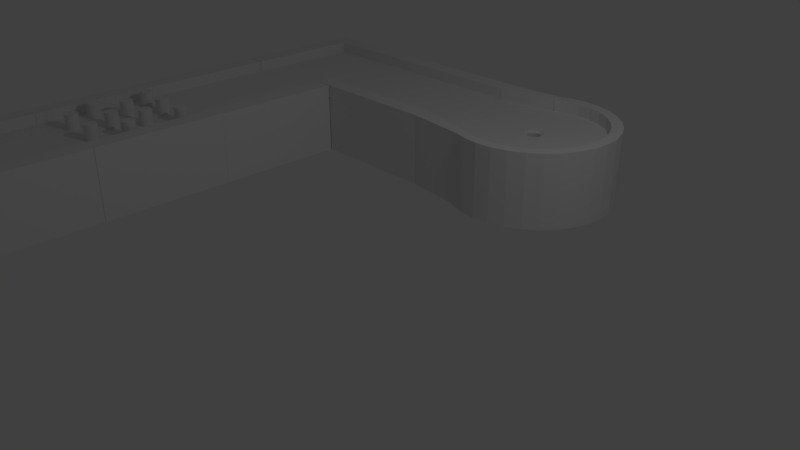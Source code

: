 # Source: hole3.blend  (saved by Blender 2.78.0; exported with 4.5.12 LTS)
import bpy
from mathutils import Matrix  # noqa: F401  (used for matrix-valued properties, if any)

bpy.ops.wm.read_factory_settings(use_empty=True)
scene = bpy.context.scene
scene.name = 'Scene'

# ---- collections
col_collection_1 = bpy.data.collections.new('Collection 1'); scene.collection.children.link(col_collection_1)

# ---- world
world_world = bpy.data.worlds.new('World'); scene.world = world_world
world_world.color = (0.05088, 0.05088, 0.05088)
world_world.use_sun_shadow = False
world_world.sun_shadow_jitter_overblur = 0.0
world_world.cycles.sampling_method = 'MANUAL'

# ---- cameras
cam_camera = bpy.data.cameras.new('Camera')
cam_camera.clip_end = 100.0
cam_camera.lens = 35.0
cam_camera.sensor_width = 32.0
cam_camera.sensor_height = 18.0
cam_camera.ortho_scale = 7.314
cam_camera.dof.focus_distance = 0.0
cam_camera.dof.aperture_fstop = 128.0

# ---- lights
light_lamp = bpy.data.lights.new('Lamp', 'POINT')
light_lamp.transmission_factor = 0.0
light_lamp.cutoff_distance = 30.0
light_lamp.energy = 100.0
light_lamp.shadow_buffer_clip_start = 1.001
light_lamp.shadow_soft_size = 0.1
light_lamp.shadow_maximum_resolution = 0.006
light_lamp.use_absolute_resolution = True

# ---- meshes
me_cube_003 = bpy.data.meshes.new('Cube.003')
me_cube_003.from_pydata([(-0.7293, -3.282, -1.007), (-0.7293, -3.282, 0.08751), (-2.869, -3.282, -1.007), (-2.869, -3.282, 0.08751), (-0.7293, -3.006, -1.007), (-0.7293, -3.006, 0.08751), (-2.869, -3.006, -1.007), (-2.869, -3.006, 0.08751), (-1.002, -2.994, -1.0), (-1.002, -2.994, 0.09467), (-1.002, -0.9944, -1.0), (-1.002, -0.9944, 0.09467), (-0.7266, -2.994, -1.0), (-0.7266, -2.994, 0.09467), (-0.7266, -0.9944, -1.0), (-0.7266, -0.9944, 0.09467), (-2.878, -2.994, -1.0), (-2.878, -2.994, 0.09467), (-2.878, -0.9944, -1.0), (-2.878, -0.9944, 0.09467), (-2.602, -2.994, -1.0), (-2.602, -2.994, 0.09467), (-2.602, -0.9944, -1.0), (-2.602, -0.9944, 0.09467), (-2.633, -2.996, -0.07878), (-0.9625, -2.996, -0.07878), (-2.633, -0.9957, -0.07878), (-0.9625, -0.9957, -0.07878), (-1.0, -1.0, -1.0), (-1.0, -1.0, 0.09467), (-1.0, 1.0, -1.0), (-1.0, 1.0, 0.09467), (-0.7242, -1.0, -1.0), (-0.7242, -1.0, 0.09467), (-0.7242, 1.0, -1.0), (-0.7242, 1.0, 0.09467), (-2.876, -1.0, -1.0), (-2.876, -1.0, 0.09467), (-2.876, 1.0, -1.0), (-2.876, 1.0, 0.09467), (-2.6, -1.0, -1.0), (-2.6, -1.0, 0.09467), (-2.6, 1.0, -1.0), (-2.6, 1.0, 0.09467), (-2.63, -1.001, -0.07878), (-0.9602, -1.001, -0.07878), (-2.63, 0.9987, -0.07878), (-0.9602, 0.9987, -0.07878), (-1.466, 1.414, -0.2397), (-1.466, 1.414, 0.1603), (-1.447, 1.412, -0.2397), (-1.447, 1.412, 0.1603), (-1.428, 1.406, -0.2397), (-1.428, 1.406, 0.1603), (-1.411, 1.397, -0.2397), (-1.411, 1.397, 0.1603), (-1.396, 1.384, -0.2397), (-1.396, 1.384, 0.1603), (-1.383, 1.369, -0.2397), (-1.383, 1.369, 0.1603), (-1.374, 1.352, -0.2397), (-1.374, 1.352, 0.1603), (-1.368, 1.333, -0.2397), (-1.368, 1.333, 0.1603), (-1.366, 1.314, -0.2397), (-1.366, 1.314, 0.1603), (-1.368, 1.294, -0.2397), (-1.368, 1.294, 0.1603), (-1.374, 1.275, -0.2397), (-1.374, 1.275, 0.1603), (-1.383, 1.258, -0.2397), (-1.383, 1.258, 0.1603), (-1.396, 1.243, -0.2397), (-1.396, 1.243, 0.1603), (-1.411, 1.23, -0.2397), (-1.411, 1.23, 0.1603), (-1.428, 1.221, -0.2397), (-1.428, 1.221, 0.1603), (-1.447, 1.215, -0.2397), (-1.447, 1.215, 0.1603), (-1.466, 1.214, -0.2397), (-1.466, 1.214, 0.1603), (-1.486, 1.215, -0.2397), (-1.486, 1.215, 0.1603), (-1.504, 1.221, -0.2397), (-1.504, 1.221, 0.1603), (-1.522, 1.23, -0.2397), (-1.522, 1.23, 0.1603), (-1.537, 1.243, -0.2397), (-1.537, 1.243, 0.1603), (-1.549, 1.258, -0.2397), (-1.549, 1.258, 0.1603), (-1.559, 1.275, -0.2397), (-1.559, 1.275, 0.1603), (-1.564, 1.294, -0.2397), (-1.564, 1.294, 0.1603), (-1.566, 1.314, -0.2397), (-1.566, 1.314, 0.1603), (-1.564, 1.333, -0.2397), (-1.564, 1.333, 0.1603), (-1.559, 1.352, -0.2397), (-1.559, 1.352, 0.1603), (-1.549, 1.369, -0.2397), (-1.549, 1.369, 0.1603), (-1.537, 1.384, -0.2397), (-1.537, 1.384, 0.1603), (-1.522, 1.397, -0.2397), (-1.522, 1.397, 0.1603), (-1.504, 1.406, -0.2397), (-1.504, 1.406, 0.1603), (-1.486, 1.412, -0.2397), (-1.486, 1.412, 0.1603), (-2.066, 1.413, -0.2397), (-2.066, 1.413, 0.1603), (-2.046, 1.411, -0.2397), (-2.046, 1.411, 0.1603), (-2.028, 1.405, -0.2397), (-2.028, 1.405, 0.1603), (-2.01, 1.396, -0.2397), (-2.01, 1.396, 0.1603), (-1.995, 1.383, -0.2397), (-1.995, 1.383, 0.1603), (-1.983, 1.368, -0.2397), (-1.983, 1.368, 0.1603), (-1.974, 1.351, -0.2397), (-1.974, 1.351, 0.1603), (-1.968, 1.332, -0.2397), (-1.968, 1.332, 0.1603), (-1.966, 1.313, -0.2397), (-1.966, 1.313, 0.1603), (-1.968, 1.293, -0.2397), (-1.968, 1.293, 0.1603), (-1.974, 1.274, -0.2397), (-1.974, 1.274, 0.1603), (-1.983, 1.257, -0.2397), (-1.983, 1.257, 0.1603), (-1.995, 1.242, -0.2397), (-1.995, 1.242, 0.1603), (-2.01, 1.229, -0.2397), (-2.01, 1.229, 0.1603), (-2.028, 1.22, -0.2397), (-2.028, 1.22, 0.1603), (-2.046, 1.214, -0.2397), (-2.046, 1.214, 0.1603), (-2.066, 1.213, -0.2397), (-2.066, 1.213, 0.1603), (-2.085, 1.214, -0.2397), (-2.085, 1.214, 0.1603), (-2.104, 1.22, -0.2397), (-2.104, 1.22, 0.1603), (-2.121, 1.229, -0.2397), (-2.121, 1.229, 0.1603), (-2.137, 1.242, -0.2397), (-2.137, 1.242, 0.1603), (-2.149, 1.257, -0.2397), (-2.149, 1.257, 0.1603), (-2.158, 1.274, -0.2397), (-2.158, 1.274, 0.1603), (-2.164, 1.293, -0.2397), (-2.164, 1.293, 0.1603), (-2.166, 1.313, -0.2397), (-2.166, 1.313, 0.1603), (-2.164, 1.332, -0.2397), (-2.164, 1.332, 0.1603), (-2.158, 1.351, -0.2397), (-2.158, 1.351, 0.1603), (-2.149, 1.368, -0.2397), (-2.149, 1.368, 0.1603), (-2.137, 1.383, -0.2397), (-2.137, 1.383, 0.1603), (-2.121, 1.396, -0.2397), (-2.121, 1.396, 0.1603), (-2.104, 1.405, -0.2397), (-2.104, 1.405, 0.1603), (-2.085, 1.411, -0.2397), (-2.085, 1.411, 0.1603), (-2.333, 1.872, -0.2397), (-2.333, 1.872, 0.1603), (-2.314, 1.87, -0.2397), (-2.314, 1.87, 0.1603), (-2.295, 1.864, -0.2397), (-2.295, 1.864, 0.1603), (-2.277, 1.855, -0.2397), (-2.277, 1.855, 0.1603), (-2.262, 1.842, -0.2397), (-2.262, 1.842, 0.1603), (-2.25, 1.827, -0.2397), (-2.25, 1.827, 0.1603), (-2.241, 1.81, -0.2397), (-2.241, 1.81, 0.1603), (-2.235, 1.791, -0.2397), (-2.235, 1.791, 0.1603), (-2.233, 1.772, -0.2397), (-2.233, 1.772, 0.1603), (-2.235, 1.752, -0.2397), (-2.235, 1.752, 0.1603), (-2.241, 1.733, -0.2397), (-2.241, 1.733, 0.1603), (-2.25, 1.716, -0.2397), (-2.25, 1.716, 0.1603), (-2.262, 1.701, -0.2397), (-2.262, 1.701, 0.1603), (-2.277, 1.689, -0.2397), (-2.277, 1.689, 0.1603), (-2.295, 1.679, -0.2397), (-2.295, 1.679, 0.1603), (-2.314, 1.674, -0.2397), (-2.314, 1.674, 0.1603), (-2.333, 1.672, -0.2397), (-2.333, 1.672, 0.1603), (-2.353, 1.674, -0.2397), (-2.353, 1.674, 0.1603), (-2.371, 1.679, -0.2397), (-2.371, 1.679, 0.1603), (-2.389, 1.689, -0.2397), (-2.389, 1.689, 0.1603), (-2.404, 1.701, -0.2397), (-2.404, 1.701, 0.1603), (-2.416, 1.716, -0.2397), (-2.416, 1.716, 0.1603), (-2.425, 1.733, -0.2397), (-2.425, 1.733, 0.1603), (-2.431, 1.752, -0.2397), (-2.431, 1.752, 0.1603), (-2.433, 1.772, -0.2397), (-2.433, 1.772, 0.1603), (-2.431, 1.791, -0.2397), (-2.431, 1.791, 0.1603), (-2.425, 1.81, -0.2397), (-2.425, 1.81, 0.1603), (-2.416, 1.827, -0.2397), (-2.416, 1.827, 0.1603), (-2.404, 1.842, -0.2397), (-2.404, 1.842, 0.1603), (-2.389, 1.855, -0.2397), (-2.389, 1.855, 0.1603), (-2.371, 1.864, -0.2397), (-2.371, 1.864, 0.1603), (-2.353, 1.87, -0.2397), (-2.353, 1.87, 0.1603), (-1.233, 1.872, -0.2397), (-1.233, 1.872, 0.1603), (-1.214, 1.87, -0.2397), (-1.214, 1.87, 0.1603), (-1.195, 1.864, -0.2397), (-1.195, 1.864, 0.1603), (-1.178, 1.855, -0.2397), (-1.178, 1.855, 0.1603), (-1.163, 1.842, -0.2397), (-1.163, 1.842, 0.1603), (-1.15, 1.827, -0.2397), (-1.15, 1.827, 0.1603), (-1.141, 1.81, -0.2397), (-1.141, 1.81, 0.1603), (-1.135, 1.791, -0.2397), (-1.135, 1.791, 0.1603), (-1.133, 1.772, -0.2397), (-1.133, 1.772, 0.1603), (-1.135, 1.752, -0.2397), (-1.135, 1.752, 0.1603), (-1.141, 1.733, -0.2397), (-1.141, 1.733, 0.1603), (-1.15, 1.716, -0.2397), (-1.15, 1.716, 0.1603), (-1.163, 1.701, -0.2397), (-1.163, 1.701, 0.1603), (-1.178, 1.689, -0.2397), (-1.178, 1.689, 0.1603), (-1.195, 1.679, -0.2397), (-1.195, 1.679, 0.1603), (-1.214, 1.674, -0.2397), (-1.214, 1.674, 0.1603), (-1.233, 1.672, -0.2397), (-1.233, 1.672, 0.1603), (-1.253, 1.674, -0.2397), (-1.253, 1.674, 0.1603), (-1.272, 1.679, -0.2397), (-1.272, 1.679, 0.1603), (-1.289, 1.689, -0.2397), (-1.289, 1.689, 0.1603), (-1.304, 1.701, -0.2397), (-1.304, 1.701, 0.1603), (-1.317, 1.716, -0.2397), (-1.317, 1.716, 0.1603), (-1.326, 1.733, -0.2397), (-1.326, 1.733, 0.1603), (-1.332, 1.752, -0.2397), (-1.332, 1.752, 0.1603), (-1.333, 1.772, -0.2397), (-1.333, 1.772, 0.1603), (-1.332, 1.791, -0.2397), (-1.332, 1.791, 0.1603), (-1.326, 1.81, -0.2397), (-1.326, 1.81, 0.1603), (-1.317, 1.827, -0.2397), (-1.317, 1.827, 0.1603), (-1.304, 1.842, -0.2397), (-1.304, 1.842, 0.1603), (-1.289, 1.855, -0.2397), (-1.289, 1.855, 0.1603), (-1.272, 1.864, -0.2397), (-1.272, 1.864, 0.1603), (-1.253, 1.87, -0.2397), (-1.253, 1.87, 0.1603), (-1.754, 1.872, -0.2397), (-1.754, 1.872, 0.1603), (-1.735, 1.87, -0.2397), (-1.735, 1.87, 0.1603), (-1.716, 1.864, -0.2397), (-1.716, 1.864, 0.1603), (-1.699, 1.855, -0.2397), (-1.699, 1.855, 0.1603), (-1.683, 1.842, -0.2397), (-1.683, 1.842, 0.1603), (-1.671, 1.827, -0.2397), (-1.671, 1.827, 0.1603), (-1.662, 1.81, -0.2397), (-1.662, 1.81, 0.1603), (-1.656, 1.791, -0.2397), (-1.656, 1.791, 0.1603), (-1.654, 1.772, -0.2397), (-1.654, 1.772, 0.1603), (-1.656, 1.752, -0.2397), (-1.656, 1.752, 0.1603), (-1.662, 1.733, -0.2397), (-1.662, 1.733, 0.1603), (-1.671, 1.716, -0.2397), (-1.671, 1.716, 0.1603), (-1.683, 1.701, -0.2397), (-1.683, 1.701, 0.1603), (-1.699, 1.689, -0.2397), (-1.699, 1.689, 0.1603), (-1.716, 1.679, -0.2397), (-1.716, 1.679, 0.1603), (-1.735, 1.674, -0.2397), (-1.735, 1.674, 0.1603), (-1.754, 1.672, -0.2397), (-1.754, 1.672, 0.1603), (-1.774, 1.674, -0.2397), (-1.774, 1.674, 0.1603), (-1.792, 1.679, -0.2397), (-1.792, 1.679, 0.1603), (-1.81, 1.689, -0.2397), (-1.81, 1.689, 0.1603), (-1.825, 1.701, -0.2397), (-1.825, 1.701, 0.1603), (-1.837, 1.716, -0.2397), (-1.837, 1.716, 0.1603), (-1.846, 1.733, -0.2397), (-1.846, 1.733, 0.1603), (-1.852, 1.752, -0.2397), (-1.852, 1.752, 0.1603), (-1.854, 1.772, -0.2397), (-1.854, 1.772, 0.1603), (-1.852, 1.791, -0.2397), (-1.852, 1.791, 0.1603), (-1.846, 1.81, -0.2397), (-1.846, 1.81, 0.1603), (-1.837, 1.827, -0.2397), (-1.837, 1.827, 0.1603), (-1.825, 1.842, -0.2397), (-1.825, 1.842, 0.1603), (-1.81, 1.855, -0.2397), (-1.81, 1.855, 0.1603), (-1.792, 1.864, -0.2397), (-1.792, 1.864, 0.1603), (-1.774, 1.87, -0.2397), (-1.774, 1.87, 0.1603), (-2.066, 2.281, -0.2397), (-2.066, 2.281, 0.1603), (-2.046, 2.279, -0.2397), (-2.046, 2.279, 0.1603), (-2.028, 2.273, -0.2397), (-2.028, 2.273, 0.1603), (-2.01, 2.264, -0.2397), (-2.01, 2.264, 0.1603), (-1.995, 2.252, -0.2397), (-1.995, 2.252, 0.1603), (-1.983, 2.237, -0.2397), (-1.983, 2.237, 0.1603), (-1.973, 2.219, -0.2397), (-1.973, 2.219, 0.1603), (-1.968, 2.2, -0.2397), (-1.968, 2.2, 0.1603), (-1.966, 2.181, -0.2397), (-1.966, 2.181, 0.1603), (-1.968, 2.161, -0.2397), (-1.968, 2.161, 0.1603), (-1.973, 2.143, -0.2397), (-1.973, 2.143, 0.1603), (-1.983, 2.125, -0.2397), (-1.983, 2.125, 0.1603), (-1.995, 2.11, -0.2397), (-1.995, 2.11, 0.1603), (-2.01, 2.098, -0.2397), (-2.01, 2.098, 0.1603), (-2.028, 2.089, -0.2397), (-2.028, 2.089, 0.1603), (-2.046, 2.083, -0.2397), (-2.046, 2.083, 0.1603), (-2.066, 2.081, -0.2397), (-2.066, 2.081, 0.1603), (-2.085, 2.083, -0.2397), (-2.085, 2.083, 0.1603), (-2.104, 2.089, -0.2397), (-2.104, 2.089, 0.1603), (-2.121, 2.098, -0.2397), (-2.121, 2.098, 0.1603), (-2.137, 2.11, -0.2397), (-2.137, 2.11, 0.1603), (-2.149, 2.125, -0.2397), (-2.149, 2.125, 0.1603), (-2.158, 2.143, -0.2397), (-2.158, 2.143, 0.1603), (-2.164, 2.161, -0.2397), (-2.164, 2.161, 0.1603), (-2.166, 2.181, -0.2397), (-2.166, 2.181, 0.1603), (-2.164, 2.2, -0.2397), (-2.164, 2.2, 0.1603), (-2.158, 2.219, -0.2397), (-2.158, 2.219, 0.1603), (-2.149, 2.237, -0.2397), (-2.149, 2.237, 0.1603), (-2.137, 2.252, -0.2397), (-2.137, 2.252, 0.1603), (-2.121, 2.264, -0.2397), (-2.121, 2.264, 0.1603), (-2.104, 2.273, -0.2397), (-2.104, 2.273, 0.1603), (-2.085, 2.279, -0.2397), (-2.085, 2.279, 0.1603), (-1.508, 2.281, -0.2397), (-1.508, 2.281, 0.1603), (-1.488, 2.279, -0.2397), (-1.488, 2.279, 0.1603), (-1.469, 2.273, -0.2397), (-1.469, 2.273, 0.1603), (-1.452, 2.264, -0.2397), (-1.452, 2.264, 0.1603), (-1.437, 2.252, -0.2397), (-1.437, 2.252, 0.1603), (-1.425, 2.237, -0.2397), (-1.425, 2.237, 0.1603), (-1.415, 2.219, -0.2397), (-1.415, 2.219, 0.1603), (-1.41, 2.2, -0.2397), (-1.41, 2.2, 0.1603), (-1.408, 2.181, -0.2397), (-1.408, 2.181, 0.1603), (-1.41, 2.161, -0.2397), (-1.41, 2.161, 0.1603), (-1.415, 2.143, -0.2397), (-1.415, 2.143, 0.1603), (-1.425, 2.125, -0.2397), (-1.425, 2.125, 0.1603), (-1.437, 2.11, -0.2397), (-1.437, 2.11, 0.1603), (-1.452, 2.098, -0.2397), (-1.452, 2.098, 0.1603), (-1.469, 2.089, -0.2397), (-1.469, 2.089, 0.1603), (-1.488, 2.083, -0.2397), (-1.488, 2.083, 0.1603), (-1.508, 2.081, -0.2397), (-1.508, 2.081, 0.1603), (-1.527, 2.083, -0.2397), (-1.527, 2.083, 0.1603), (-1.546, 2.089, -0.2397), (-1.546, 2.089, 0.1603), (-1.563, 2.098, -0.2397), (-1.563, 2.098, 0.1603), (-1.578, 2.11, -0.2397), (-1.578, 2.11, 0.1603), (-1.591, 2.125, -0.2397), (-1.591, 2.125, 0.1603), (-1.6, 2.143, -0.2397), (-1.6, 2.143, 0.1603), (-1.606, 2.161, -0.2397), (-1.606, 2.161, 0.1603), (-1.608, 2.181, -0.2397), (-1.608, 2.181, 0.1603), (-1.606, 2.2, -0.2397), (-1.606, 2.2, 0.1603), (-1.6, 2.219, -0.2397), (-1.6, 2.219, 0.1603), (-1.591, 2.237, -0.2397), (-1.591, 2.237, 0.1603), (-1.578, 2.252, -0.2397), (-1.578, 2.252, 0.1603), (-1.563, 2.264, -0.2397), (-1.563, 2.264, 0.1603), (-1.546, 2.273, -0.2397), (-1.546, 2.273, 0.1603), (-1.527, 2.279, -0.2397), (-1.527, 2.279, 0.1603), (-1.258, 2.723, -0.2397), (-1.258, 2.723, 0.1603), (-1.238, 2.721, -0.2397), (-1.238, 2.721, 0.1603), (-1.22, 2.716, -0.2397), (-1.22, 2.716, 0.1603), (-1.202, 2.706, -0.2397), (-1.202, 2.706, 0.1603), (-1.187, 2.694, -0.2397), (-1.187, 2.694, 0.1603), (-1.175, 2.679, -0.2397), (-1.175, 2.679, 0.1603), (-1.165, 2.662, -0.2397), (-1.165, 2.662, 0.1603), (-1.16, 2.643, -0.2397), (-1.16, 2.643, 0.1603), (-1.158, 2.623, -0.2397), (-1.158, 2.623, 0.1603), (-1.16, 2.604, -0.2397), (-1.16, 2.604, 0.1603), (-1.165, 2.585, -0.2397), (-1.165, 2.585, 0.1603), (-1.175, 2.568, -0.2397), (-1.175, 2.568, 0.1603), (-1.187, 2.553, -0.2397), (-1.187, 2.553, 0.1603), (-1.202, 2.54, -0.2397), (-1.202, 2.54, 0.1603), (-1.22, 2.531, -0.2397), (-1.22, 2.531, 0.1603), (-1.238, 2.525, -0.2397), (-1.238, 2.525, 0.1603), (-1.258, 2.523, -0.2397), (-1.258, 2.523, 0.1603), (-1.277, 2.525, -0.2397), (-1.277, 2.525, 0.1603), (-1.296, 2.531, -0.2397), (-1.296, 2.531, 0.1603), (-1.313, 2.54, -0.2397), (-1.313, 2.54, 0.1603), (-1.329, 2.553, -0.2397), (-1.329, 2.553, 0.1603), (-1.341, 2.568, -0.2397), (-1.341, 2.568, 0.1603), (-1.35, 2.585, -0.2397), (-1.35, 2.585, 0.1603), (-1.356, 2.604, -0.2397), (-1.356, 2.604, 0.1603), (-1.358, 2.623, -0.2397), (-1.358, 2.623, 0.1603), (-1.356, 2.643, -0.2397), (-1.356, 2.643, 0.1603), (-1.35, 2.662, -0.2397), (-1.35, 2.662, 0.1603), (-1.341, 2.679, -0.2397), (-1.341, 2.679, 0.1603), (-1.329, 2.694, -0.2397), (-1.329, 2.694, 0.1603), (-1.313, 2.706, -0.2397), (-1.313, 2.706, 0.1603), (-1.296, 2.716, -0.2397), (-1.296, 2.716, 0.1603), (-1.277, 2.721, -0.2397), (-1.277, 2.721, 0.1603), (-1.789, 2.723, -0.2397), (-1.789, 2.723, 0.1603), (-1.77, 2.721, -0.2397), (-1.77, 2.721, 0.1603), (-1.751, 2.716, -0.2397), (-1.751, 2.716, 0.1603), (-1.734, 2.706, -0.2397), (-1.734, 2.706, 0.1603), (-1.718, 2.694, -0.2397), (-1.718, 2.694, 0.1603), (-1.706, 2.679, -0.2397), (-1.706, 2.679, 0.1603), (-1.697, 2.662, -0.2397), (-1.697, 2.662, 0.1603), (-1.691, 2.643, -0.2397), (-1.691, 2.643, 0.1603), (-1.689, 2.623, -0.2397), (-1.689, 2.623, 0.1603), (-1.691, 2.604, -0.2397), (-1.691, 2.604, 0.1603), (-1.697, 2.585, -0.2397), (-1.697, 2.585, 0.1603), (-1.706, 2.568, -0.2397), (-1.706, 2.568, 0.1603), (-1.718, 2.553, -0.2397), (-1.718, 2.553, 0.1603), (-1.734, 2.54, -0.2397), (-1.734, 2.54, 0.1603), (-1.751, 2.531, -0.2397), (-1.751, 2.531, 0.1603), (-1.77, 2.525, -0.2397), (-1.77, 2.525, 0.1603), (-1.789, 2.523, -0.2397), (-1.789, 2.523, 0.1603), (-1.809, 2.525, -0.2397), (-1.809, 2.525, 0.1603), (-1.827, 2.531, -0.2397), (-1.827, 2.531, 0.1603), (-1.845, 2.54, -0.2397), (-1.845, 2.54, 0.1603), (-1.86, 2.553, -0.2397), (-1.86, 2.553, 0.1603), (-1.872, 2.568, -0.2397), (-1.872, 2.568, 0.1603), (-1.881, 2.585, -0.2397), (-1.881, 2.585, 0.1603), (-1.887, 2.604, -0.2397), (-1.887, 2.604, 0.1603), (-1.889, 2.623, -0.2397), (-1.889, 2.623, 0.1603), (-1.887, 2.643, -0.2397), (-1.887, 2.643, 0.1603), (-1.881, 2.662, -0.2397), (-1.881, 2.662, 0.1603), (-1.872, 2.679, -0.2397), (-1.872, 2.679, 0.1603), (-1.86, 2.694, -0.2397), (-1.86, 2.694, 0.1603), (-1.845, 2.706, -0.2397), (-1.845, 2.706, 0.1603), (-1.827, 2.716, -0.2397), (-1.827, 2.716, 0.1603), (-1.809, 2.721, -0.2397), (-1.809, 2.721, 0.1603), (-2.274, 2.723, -0.2397), (-2.274, 2.723, 0.1603), (-2.254, 2.721, -0.2397), (-2.254, 2.721, 0.1603), (-2.235, 2.716, -0.2397), (-2.235, 2.716, 0.1603), (-2.218, 2.706, -0.2397), (-2.218, 2.706, 0.1603), (-2.203, 2.694, -0.2397), (-2.203, 2.694, 0.1603), (-2.19, 2.679, -0.2397), (-2.19, 2.679, 0.1603), (-2.181, 2.662, -0.2397), (-2.181, 2.662, 0.1603), (-2.176, 2.643, -0.2397), (-2.176, 2.643, 0.1603), (-2.174, 2.623, -0.2397), (-2.174, 2.623, 0.1603), (-2.176, 2.604, -0.2397), (-2.176, 2.604, 0.1603), (-2.181, 2.585, -0.2397), (-2.181, 2.585, 0.1603), (-2.19, 2.568, -0.2397), (-2.19, 2.568, 0.1603), (-2.203, 2.553, -0.2397), (-2.203, 2.553, 0.1603), (-2.218, 2.54, -0.2397), (-2.218, 2.54, 0.1603), (-2.235, 2.531, -0.2397), (-2.235, 2.531, 0.1603), (-2.254, 2.525, -0.2397), (-2.254, 2.525, 0.1603), (-2.274, 2.523, -0.2397), (-2.274, 2.523, 0.1603), (-2.293, 2.525, -0.2397), (-2.293, 2.525, 0.1603), (-2.312, 2.531, -0.2397), (-2.312, 2.531, 0.1603), (-2.329, 2.54, -0.2397), (-2.329, 2.54, 0.1603), (-2.344, 2.553, -0.2397), (-2.344, 2.553, 0.1603), (-2.357, 2.568, -0.2397), (-2.357, 2.568, 0.1603), (-2.366, 2.585, -0.2397), (-2.366, 2.585, 0.1603), (-2.372, 2.604, -0.2397), (-2.372, 2.604, 0.1603), (-2.374, 2.623, -0.2397), (-2.374, 2.623, 0.1603), (-2.372, 2.643, -0.2397), (-2.372, 2.643, 0.1603), (-2.366, 2.662, -0.2397), (-2.366, 2.662, 0.1603), (-2.357, 2.679, -0.2397), (-2.357, 2.679, 0.1603), (-2.344, 2.694, -0.2397), (-2.344, 2.694, 0.1603), (-2.329, 2.706, -0.2397), (-2.329, 2.706, 0.1603), (-2.312, 2.716, -0.2397), (-2.312, 2.716, 0.1603), (-2.293, 2.721, -0.2397), (-2.293, 2.721, 0.1603), (-0.991, 1.0, -1.0), (-0.991, 1.0, 0.09467), (-0.991, 3.0, -1.0), (-0.991, 3.0, 0.09467), (-0.7152, 1.0, -1.0), (-0.7152, 1.0, 0.09467), (-0.7152, 3.0, -1.0), (-0.7152, 3.0, 0.09467), (-2.867, 1.0, -1.0), (-2.867, 1.0, 0.09467), (-2.867, 3.0, -1.0), (-2.867, 3.0, 0.09467), (-2.591, 1.0, -1.0), (-2.591, 1.0, 0.09467), (-2.591, 3.0, -1.0), (-2.591, 3.0, 0.09467), (-2.621, 0.999, -0.07878), (-0.9512, 0.999, -0.07878), (-2.621, 2.999, -0.07878), (-0.9512, 2.999, -0.07878), (-2.678, 7.166, -0.07838), (-2.678, 4.995, -0.07838), (-0.6784, 7.166, -0.07838), (-0.6784, 4.995, -0.07838), (-2.862, 4.994, -1.0), (-2.862, 4.994, 0.09467), (-2.862, 6.994, -1.0), (-2.862, 6.994, 0.09467), (-2.587, 4.994, -1.0), (-2.587, 4.994, 0.09467), (-2.587, 6.994, -1.0), (-2.587, 6.994, 0.09467), (-2.857, 7.161, -1.003), (-2.857, 7.161, 0.09216), (-0.6566, 7.161, -1.003), (-0.6566, 7.161, 0.09216), (-2.857, 6.885, -1.003), (-2.857, 6.885, 0.09216), (-0.6566, 6.885, -1.003), (-0.6566, 6.885, 0.09216), (-0.9956, 5.286, -1.0), (-0.9956, 5.286, 0.09467), (-0.6956, 5.286, -1.0), (-0.6956, 5.286, 0.09467), (-0.9956, 5.01, -1.0), (-0.9956, 5.01, 0.09467), (-0.6956, 5.01, -1.0), (-0.6956, 5.01, 0.09467), (-0.9874, 3.0, -1.0), (-0.9874, 3.0, 0.09467), (-0.9874, 5.0, -1.0), (-0.9874, 5.0, 0.09467), (-0.7115, 3.0, -1.0), (-0.7115, 3.0, 0.09467), (-0.7115, 5.0, -1.0), (-0.7115, 5.0, 0.09467), (-2.863, 3.0, -1.0), (-2.863, 3.0, 0.09467), (-2.863, 5.0, -1.0), (-2.863, 5.0, 0.09467), (-2.587, 3.0, -1.0), (-2.587, 3.0, 0.09467), (-2.587, 5.0, -1.0), (-2.587, 5.0, 0.09467), (-2.618, 2.999, -0.07878), (-0.9475, 2.999, -0.07878), (-2.618, 4.999, -0.07878), (-0.9475, 4.999, -0.07878), (-0.694, 5.288, -1.0), (-0.694, 5.288, 0.09467), (1.306, 5.288, -1.0), (1.306, 5.288, 0.09467), (-0.694, 5.012, -1.0), (-0.694, 5.012, 0.09467), (1.306, 5.012, -1.0), (1.306, 5.012, 0.09467), (-0.694, 7.164, -1.0), (-0.694, 7.164, 0.09467), (1.306, 7.164, -1.0), (1.306, 7.164, 0.09467), (-0.694, 6.888, -1.0), (-0.694, 6.888, 0.09467), (1.306, 6.888, -1.0), (1.306, 6.888, 0.09467), (-0.6953, 6.918, -0.07878), (-0.6953, 5.248, -0.07878), (1.305, 6.918, -0.07878), (1.305, 5.248, -0.07878), (1.311, 6.941, -0.08461), (1.311, 5.271, -0.08461), (1.331, 6.941, -0.08461), (1.331, 5.271, -0.08461), (1.307, 5.28, -1.0), (1.307, 5.28, 0.09467), (2.207, 5.069, -1.0), (2.207, 5.069, 0.09467), (1.307, 5.005, -1.0), (1.307, 5.005, 0.09467), (2.207, 4.902, -1.0), (2.207, 4.902, 0.09467), (1.307, 7.154, -1.0), (1.307, 7.154, 0.09467), (2.207, 7.231, -1.0), (2.207, 7.231, 0.09467), (1.307, 6.878, -1.0), (1.307, 6.878, 0.09467), (2.207, 7.071, -1.0), (2.207, 7.071, 0.09467), (3.879, 6.073, -1.028), (3.707, 6.073, 0.09194), (3.855, 5.829, -1.028), (3.686, 5.863, 0.09194), (3.784, 5.595, -1.028), (3.625, 5.66, 0.09194), (3.668, 5.378, -1.028), (3.525, 5.474, 0.09194), (3.513, 5.189, -1.028), (3.391, 5.31, 0.09194), (3.323, 5.034, -1.028), (3.228, 5.176, 0.09194), (3.107, 4.918, -1.028), (3.041, 5.077, 0.09194), (2.873, 4.847, -1.028), (2.839, 5.015, 0.09194), (2.629, 4.823, -1.028), (2.629, 4.995, 0.09194), (2.385, 4.847, -1.028), (2.418, 5.015, 0.09194), (2.15, 4.918, -1.028), (2.216, 5.065, 0.09194), (1.934, 5.034, -1.028), (2.03, 5.111, -0.0879), (1.745, 5.189, -1.028), (1.866, 5.31, -0.0879), (1.589, 5.378, -1.028), (1.732, 5.474, -0.0879), (1.474, 5.595, -1.028), (1.632, 5.66, -0.0879), (1.403, 5.829, -1.028), (1.571, 5.863, -0.0879), (1.379, 6.073, -1.028), (1.55, 6.073, -0.0879), (1.403, 6.317, -1.028), (1.571, 6.283, -0.0879), (1.474, 6.551, -1.028), (1.632, 6.486, -0.0879), (1.589, 6.767, -1.028), (1.732, 6.672, -0.0879), (1.745, 6.957, -1.028), (1.866, 6.836, -0.0879), (1.934, 7.112, -1.028), (2.03, 7.036, -0.0879), (2.15, 7.228, -1.028), (2.21, 7.076, 0.09194), (2.385, 7.299, -1.028), (2.418, 7.131, 0.09194), (2.629, 7.323, -1.028), (2.629, 7.151, 0.09194), (2.873, 7.299, -1.028), (2.839, 7.131, 0.09194), (3.107, 7.228, -1.028), (3.041, 7.069, 0.09194), (3.323, 7.112, -1.028), (3.228, 6.97, 0.09194), (3.513, 6.957, -1.028), (3.391, 6.836, 0.09194), (3.668, 6.767, -1.028), (3.525, 6.672, 0.09194), (3.784, 6.551, -1.028), (3.625, 6.486, 0.09194), (3.855, 6.317, -1.028), (3.686, 6.283, 0.09194), (3.855, 5.829, 0.09194), (3.879, 6.073, 0.09194), (3.784, 5.595, 0.09194), (3.668, 5.378, 0.09194), (3.513, 5.189, 0.09194), (3.323, 5.034, 0.09194), (3.107, 4.918, 0.09194), (2.873, 4.847, 0.09194), (2.629, 4.823, 0.09194), (2.385, 4.847, 0.09194), (2.15, 4.918, 0.09194), (1.934, 5.034, -0.0879), (1.745, 5.189, -0.0879), (1.589, 5.378, -0.0879), (1.474, 5.595, -0.0879), (1.403, 5.829, -0.0879), (1.379, 6.073, -0.0879), (1.403, 6.317, -0.0879), (1.474, 6.551, -0.0879), (1.589, 6.767, -0.0879), (1.745, 6.957, -0.0879), (1.934, 7.112, -0.0879), (2.15, 7.228, 0.09194), (2.385, 7.299, 0.09194), (2.629, 7.323, 0.09194), (2.873, 7.299, 0.09194), (3.107, 7.228, 0.09194), (3.323, 7.112, 0.09194), (3.513, 6.957, 0.09194), (3.668, 6.767, 0.09194), (3.784, 6.551, 0.09194), (3.855, 6.317, 0.09194), (3.686, 5.863, 0.09194), (3.707, 6.073, 0.09194), (3.625, 5.66, 0.09194), (3.525, 5.474, 0.09194), (3.391, 5.31, 0.09194), (3.228, 5.176, 0.09194), (3.041, 5.077, 0.09194), (2.839, 5.015, 0.09194), (2.629, 4.995, 0.09194), (2.418, 5.015, 0.09194), (2.216, 5.067, 0.09194), (2.03, 5.176, 0.09194), (1.866, 5.31, 0.09194), (1.732, 5.474, 0.09194), (1.632, 5.66, 0.09194), (1.571, 5.863, 0.09194), (1.55, 6.073, 0.09194), (1.571, 6.283, 0.09194), (1.632, 6.486, 0.09194), (1.732, 6.672, 0.09194), (1.866, 6.836, 0.09194), (2.03, 6.97, 0.09194), (2.21, 7.074, 0.09194), (2.418, 7.131, 0.09194), (2.629, 7.151, 0.09194), (2.839, 7.131, 0.09194), (3.041, 7.069, 0.09194), (3.228, 6.97, 0.09194), (3.391, 6.836, 0.09194), (3.525, 6.672, 0.09194), (3.625, 6.486, 0.09194), (3.686, 6.283, 0.09194), (2.775, 6.044, -0.09174), (2.778, 6.073, -0.09174), (2.767, 6.016, -0.09174), (2.753, 5.99, -0.09174), (2.734, 5.967, -0.09174), (2.712, 5.949, -0.09174), (2.686, 5.935, -0.09174), (2.658, 5.927, -0.09174), (2.629, 5.924, -0.09174), (2.6, 5.927, -0.09174), (2.572, 5.935, -0.09174), (2.546, 5.949, -0.09174), (2.523, 5.967, -0.09174), (2.505, 5.99, -0.09174), (2.491, 6.016, -0.09174), (2.482, 6.044, -0.09174), (2.48, 6.073, -0.09174), (2.482, 6.102, -0.09174), (2.491, 6.13, -0.09174), (2.505, 6.156, -0.09174), (2.523, 6.178, -0.09174), (2.546, 6.197, -0.09174), (2.572, 6.211, -0.09174), (2.6, 6.219, -0.09174), (2.629, 6.222, -0.09174), (2.658, 6.219, -0.09174), (2.686, 6.211, -0.09174), (2.712, 6.197, -0.09174), (2.734, 6.178, -0.09174), (2.753, 6.156, -0.09174), (2.767, 6.13, -0.09174), (2.775, 6.102, -0.09174), (3.686, 5.863, -0.09174), (3.707, 6.073, -0.09174), (3.625, 5.66, -0.09174), (3.525, 5.474, -0.09174), (3.391, 5.31, -0.09174), (3.228, 5.176, -0.09174), (3.041, 5.077, -0.09174), (2.839, 5.015, -0.09174), (2.629, 4.995, -0.09174), (2.418, 5.015, -0.09174), (2.216, 5.062, -0.09174), (2.03, 5.114, -0.09174), (1.866, 5.31, -0.09174), (1.732, 5.474, -0.09174), (1.632, 5.66, -0.09174), (1.571, 5.863, -0.09174), (1.55, 6.073, -0.09174), (1.571, 6.283, -0.09174), (1.632, 6.486, -0.09174), (1.732, 6.672, -0.09174), (1.866, 6.836, -0.09174), (2.03, 7.037, -0.09174), (2.216, 7.077, -0.09174), (2.418, 7.131, -0.09174), (2.629, 7.151, -0.09174), (2.839, 7.131, -0.09174), (3.041, 7.069, -0.09174), (3.228, 6.97, -0.09174), (3.391, 6.836, -0.09174), (3.525, 6.672, -0.09174), (3.625, 6.486, -0.09174), (3.686, 6.283, -0.09174), (2.775, 6.044, -0.585), (2.778, 6.073, -0.585), (2.767, 6.016, -0.585), (2.753, 5.99, -0.585), (2.734, 5.967, -0.585), (2.712, 5.949, -0.585), (2.686, 5.935, -0.585), (2.658, 5.927, -0.585), (2.629, 5.924, -0.585), (2.6, 5.927, -0.585), (2.572, 5.935, -0.585), (2.546, 5.949, -0.585), (2.523, 5.967, -0.585), (2.505, 5.99, -0.585), (2.491, 6.016, -0.585), (2.482, 6.044, -0.585), (2.48, 6.073, -0.585), (2.482, 6.102, -0.585), (2.491, 6.13, -0.585), (2.505, 6.156, -0.585), (2.523, 6.178, -0.585), (2.546, 6.197, -0.585), (2.572, 6.211, -0.585), (2.6, 6.219, -0.585), (2.629, 6.222, -0.585), (2.658, 6.219, -0.585), (2.686, 6.211, -0.585), (2.712, 6.197, -0.585), (2.734, 6.178, -0.585), (2.753, 6.156, -0.585), (2.767, 6.13, -0.585), (2.775, 6.102, -0.585), (1.307, 6.878, -0.08324), (1.307, 6.943, -0.08319), (1.307, 7.054, -0.08311), (1.307, 6.991, -0.1603), (1.307, 5.28, -0.08975), (1.307, 5.217, -0.09305)], [(1022, 789)], [(0, 1, 3, 2), (2, 3, 7, 6), (6, 7, 5, 4), (4, 5, 1, 0), (2, 6, 4, 0), (7, 3, 1, 5), (8, 9, 11, 10), (10, 11, 15, 14), (14, 15, 13, 12), (12, 13, 9, 8), (10, 14, 12, 8), (15, 11, 9, 13), (16, 17, 19, 18), (18, 19, 23, 22), (22, 23, 21, 20), (20, 21, 17, 16), (18, 22, 20, 16), (23, 19, 17, 21), (24, 25, 27, 26), (28, 29, 31, 30), (30, 31, 35, 34), (34, 35, 33, 32), (32, 33, 29, 28), (30, 34, 32, 28), (35, 31, 29, 33), (36, 37, 39, 38), (38, 39, 43, 42), (42, 43, 41, 40), (40, 41, 37, 36), (38, 42, 40, 36), (43, 39, 37, 41), (44, 45, 47, 46), (48, 49, 51, 50), (50, 51, 53, 52), (52, 53, 55, 54), (54, 55, 57, 56), (56, 57, 59, 58), (58, 59, 61, 60), (60, 61, 63, 62), (62, 63, 65, 64), (64, 65, 67, 66), (66, 67, 69, 68), (68, 69, 71, 70), (70, 71, 73, 72), (72, 73, 75, 74), (74, 75, 77, 76), (76, 77, 79, 78), (78, 79, 81, 80), (80, 81, 83, 82), (82, 83, 85, 84), (84, 85, 87, 86), (86, 87, 89, 88), (88, 89, 91, 90), (90, 91, 93, 92), (92, 93, 95, 94), (94, 95, 97, 96), (96, 97, 99, 98), (98, 99, 101, 100), (100, 101, 103, 102), (102, 103, 105, 104), (104, 105, 107, 106), (106, 107, 109, 108), (51, 49, 111, 109, 107, 105, 103, 101, 99, 97, 95, 93, 91, 89, 87, 85, 83, 81, 79, 77, 75, 73, 71, 69, 67, 65, 63, 61, 59, 57, 55, 53), (108, 109, 111, 110), (110, 111, 49, 48), (48, 50, 52, 54, 56, 58, 60, 62, 64, 66, 68, 70, 72, 74, 76, 78, 80, 82, 84, 86, 88, 90, 92, 94, 96, 98, 100, 102, 104, 106, 108, 110), (112, 113, 115, 114), (114, 115, 117, 116), (116, 117, 119, 118), (118, 119, 121, 120), (120, 121, 123, 122), (122, 123, 125, 124), (124, 125, 127, 126), (126, 127, 129, 128), (128, 129, 131, 130), (130, 131, 133, 132), (132, 133, 135, 134), (134, 135, 137, 136), (136, 137, 139, 138), (138, 139, 141, 140), (140, 141, 143, 142), (142, 143, 145, 144), (144, 145, 147, 146), (146, 147, 149, 148), (148, 149, 151, 150), (150, 151, 153, 152), (152, 153, 155, 154), (154, 155, 157, 156), (156, 157, 159, 158), (158, 159, 161, 160), (160, 161, 163, 162), (162, 163, 165, 164), (164, 165, 167, 166), (166, 167, 169, 168), (168, 169, 171, 170), (170, 171, 173, 172), (115, 113, 175, 173, 171, 169, 167, 165, 163, 161, 159, 157, 155, 153, 151, 149, 147, 145, 143, 141, 139, 137, 135, 133, 131, 129, 127, 125, 123, 121, 119, 117), (172, 173, 175, 174), (174, 175, 113, 112), (112, 114, 116, 118, 120, 122, 124, 126, 128, 130, 132, 134, 136, 138, 140, 142, 144, 146, 148, 150, 152, 154, 156, 158, 160, 162, 164, 166, 168, 170, 172, 174), (176, 177, 179, 178), (178, 179, 181, 180), (180, 181, 183, 182), (182, 183, 185, 184), (184, 185, 187, 186), (186, 187, 189, 188), (188, 189, 191, 190), (190, 191, 193, 192), (192, 193, 195, 194), (194, 195, 197, 196), (196, 197, 199, 198), (198, 199, 201, 200), (200, 201, 203, 202), (202, 203, 205, 204), (204, 205, 207, 206), (206, 207, 209, 208), (208, 209, 211, 210), (210, 211, 213, 212), (212, 213, 215, 214), (214, 215, 217, 216), (216, 217, 219, 218), (218, 219, 221, 220), (220, 221, 223, 222), (222, 223, 225, 224), (224, 225, 227, 226), (226, 227, 229, 228), (228, 229, 231, 230), (230, 231, 233, 232), (232, 233, 235, 234), (234, 235, 237, 236), (179, 177, 239, 237, 235, 233, 231, 229, 227, 225, 223, 221, 219, 217, 215, 213, 211, 209, 207, 205, 203, 201, 199, 197, 195, 193, 191, 189, 187, 185, 183, 181), (236, 237, 239, 238), (238, 239, 177, 176), (176, 178, 180, 182, 184, 186, 188, 190, 192, 194, 196, 198, 200, 202, 204, 206, 208, 210, 212, 214, 216, 218, 220, 222, 224, 226, 228, 230, 232, 234, 236, 238), (240, 241, 243, 242), (242, 243, 245, 244), (244, 245, 247, 246), (246, 247, 249, 248), (248, 249, 251, 250), (250, 251, 253, 252), (252, 253, 255, 254), (254, 255, 257, 256), (256, 257, 259, 258), (258, 259, 261, 260), (260, 261, 263, 262), (262, 263, 265, 264), (264, 265, 267, 266), (266, 267, 269, 268), (268, 269, 271, 270), (270, 271, 273, 272), (272, 273, 275, 274), (274, 275, 277, 276), (276, 277, 279, 278), (278, 279, 281, 280), (280, 281, 283, 282), (282, 283, 285, 284), (284, 285, 287, 286), (286, 287, 289, 288), (288, 289, 291, 290), (290, 291, 293, 292), (292, 293, 295, 294), (294, 295, 297, 296), (296, 297, 299, 298), (298, 299, 301, 300), (243, 241, 303, 301, 299, 297, 295, 293, 291, 289, 287, 285, 283, 281, 279, 277, 275, 273, 271, 269, 267, 265, 263, 261, 259, 257, 255, 253, 251, 249, 247, 245), (300, 301, 303, 302), (302, 303, 241, 240), (240, 242, 244, 246, 248, 250, 252, 254, 256, 258, 260, 262, 264, 266, 268, 270, 272, 274, 276, 278, 280, 282, 284, 286, 288, 290, 292, 294, 296, 298, 300, 302), (304, 305, 307, 306), (306, 307, 309, 308), (308, 309, 311, 310), (310, 311, 313, 312), (312, 313, 315, 314), (314, 315, 317, 316), (316, 317, 319, 318), (318, 319, 321, 320), (320, 321, 323, 322), (322, 323, 325, 324), (324, 325, 327, 326), (326, 327, 329, 328), (328, 329, 331, 330), (330, 331, 333, 332), (332, 333, 335, 334), (334, 335, 337, 336), (336, 337, 339, 338), (338, 339, 341, 340), (340, 341, 343, 342), (342, 343, 345, 344), (344, 345, 347, 346), (346, 347, 349, 348), (348, 349, 351, 350), (350, 351, 353, 352), (352, 353, 355, 354), (354, 355, 357, 356), (356, 357, 359, 358), (358, 359, 361, 360), (360, 361, 363, 362), (362, 363, 365, 364), (307, 305, 367, 365, 363, 361, 359, 357, 355, 353, 351, 349, 347, 345, 343, 341, 339, 337, 335, 333, 331, 329, 327, 325, 323, 321, 319, 317, 315, 313, 311, 309), (364, 365, 367, 366), (366, 367, 305, 304), (304, 306, 308, 310, 312, 314, 316, 318, 320, 322, 324, 326, 328, 330, 332, 334, 336, 338, 340, 342, 344, 346, 348, 350, 352, 354, 356, 358, 360, 362, 364, 366), (368, 369, 371, 370), (370, 371, 373, 372), (372, 373, 375, 374), (374, 375, 377, 376), (376, 377, 379, 378), (378, 379, 381, 380), (380, 381, 383, 382), (382, 383, 385, 384), (384, 385, 387, 386), (386, 387, 389, 388), (388, 389, 391, 390), (390, 391, 393, 392), (392, 393, 395, 394), (394, 395, 397, 396), (396, 397, 399, 398), (398, 399, 401, 400), (400, 401, 403, 402), (402, 403, 405, 404), (404, 405, 407, 406), (406, 407, 409, 408), (408, 409, 411, 410), (410, 411, 413, 412), (412, 413, 415, 414), (414, 415, 417, 416), (416, 417, 419, 418), (418, 419, 421, 420), (420, 421, 423, 422), (422, 423, 425, 424), (424, 425, 427, 426), (426, 427, 429, 428), (371, 369, 431, 429, 427, 425, 423, 421, 419, 417, 415, 413, 411, 409, 407, 405, 403, 401, 399, 397, 395, 393, 391, 389, 387, 385, 383, 381, 379, 377, 375, 373), (428, 429, 431, 430), (430, 431, 369, 368), (368, 370, 372, 374, 376, 378, 380, 382, 384, 386, 388, 390, 392, 394, 396, 398, 400, 402, 404, 406, 408, 410, 412, 414, 416, 418, 420, 422, 424, 426, 428, 430), (432, 433, 435, 434), (434, 435, 437, 436), (436, 437, 439, 438), (438, 439, 441, 440), (440, 441, 443, 442), (442, 443, 445, 444), (444, 445, 447, 446), (446, 447, 449, 448), (448, 449, 451, 450), (450, 451, 453, 452), (452, 453, 455, 454), (454, 455, 457, 456), (456, 457, 459, 458), (458, 459, 461, 460), (460, 461, 463, 462), (462, 463, 465, 464), (464, 465, 467, 466), (466, 467, 469, 468), (468, 469, 471, 470), (470, 471, 473, 472), (472, 473, 475, 474), (474, 475, 477, 476), (476, 477, 479, 478), (478, 479, 481, 480), (480, 481, 483, 482), (482, 483, 485, 484), (484, 485, 487, 486), (486, 487, 489, 488), (488, 489, 491, 490), (490, 491, 493, 492), (435, 433, 495, 493, 491, 489, 487, 485, 483, 481, 479, 477, 475, 473, 471, 469, 467, 465, 463, 461, 459, 457, 455, 453, 451, 449, 447, 445, 443, 441, 439, 437), (492, 493, 495, 494), (494, 495, 433, 432), (432, 434, 436, 438, 440, 442, 444, 446, 448, 450, 452, 454, 456, 458, 460, 462, 464, 466, 468, 470, 472, 474, 476, 478, 480, 482, 484, 486, 488, 490, 492, 494), (496, 497, 499, 498), (498, 499, 501, 500), (500, 501, 503, 502), (502, 503, 505, 504), (504, 505, 507, 506), (506, 507, 509, 508), (508, 509, 511, 510), (510, 511, 513, 512), (512, 513, 515, 514), (514, 515, 517, 516), (516, 517, 519, 518), (518, 519, 521, 520), (520, 521, 523, 522), (522, 523, 525, 524), (524, 525, 527, 526), (526, 527, 529, 528), (528, 529, 531, 530), (530, 531, 533, 532), (532, 533, 535, 534), (534, 535, 537, 536), (536, 537, 539, 538), (538, 539, 541, 540), (540, 541, 543, 542), (542, 543, 545, 544), (544, 545, 547, 546), (546, 547, 549, 548), (548, 549, 551, 550), (550, 551, 553, 552), (552, 553, 555, 554), (554, 555, 557, 556), (499, 497, 559, 557, 555, 553, 551, 549, 547, 545, 543, 541, 539, 537, 535, 533, 531, 529, 527, 525, 523, 521, 519, 517, 515, 513, 511, 509, 507, 505, 503, 501), (556, 557, 559, 558), (558, 559, 497, 496), (496, 498, 500, 502, 504, 506, 508, 510, 512, 514, 516, 518, 520, 522, 524, 526, 528, 530, 532, 534, 536, 538, 540, 542, 544, 546, 548, 550, 552, 554, 556, 558), (560, 561, 563, 562), (562, 563, 565, 564), (564, 565, 567, 566), (566, 567, 569, 568), (568, 569, 571, 570), (570, 571, 573, 572), (572, 573, 575, 574), (574, 575, 577, 576), (576, 577, 579, 578), (578, 579, 581, 580), (580, 581, 583, 582), (582, 583, 585, 584), (584, 585, 587, 586), (586, 587, 589, 588), (588, 589, 591, 590), (590, 591, 593, 592), (592, 593, 595, 594), (594, 595, 597, 596), (596, 597, 599, 598), (598, 599, 601, 600), (600, 601, 603, 602), (602, 603, 605, 604), (604, 605, 607, 606), (606, 607, 609, 608), (608, 609, 611, 610), (610, 611, 613, 612), (612, 613, 615, 614), (614, 615, 617, 616), (616, 617, 619, 618), (618, 619, 621, 620), (563, 561, 623, 621, 619, 617, 615, 613, 611, 609, 607, 605, 603, 601, 599, 597, 595, 593, 591, 589, 587, 585, 583, 581, 579, 577, 575, 573, 571, 569, 567, 565), (620, 621, 623, 622), (622, 623, 561, 560), (560, 562, 564, 566, 568, 570, 572, 574, 576, 578, 580, 582, 584, 586, 588, 590, 592, 594, 596, 598, 600, 602, 604, 606, 608, 610, 612, 614, 616, 618, 620, 622), (624, 625, 627, 626), (626, 627, 629, 628), (628, 629, 631, 630), (630, 631, 633, 632), (632, 633, 635, 634), (634, 635, 637, 636), (636, 637, 639, 638), (638, 639, 641, 640), (640, 641, 643, 642), (642, 643, 645, 644), (644, 645, 647, 646), (646, 647, 649, 648), (648, 649, 651, 650), (650, 651, 653, 652), (652, 653, 655, 654), (654, 655, 657, 656), (656, 657, 659, 658), (658, 659, 661, 660), (660, 661, 663, 662), (662, 663, 665, 664), (664, 665, 667, 666), (666, 667, 669, 668), (668, 669, 671, 670), (670, 671, 673, 672), (672, 673, 675, 674), (674, 675, 677, 676), (676, 677, 679, 678), (678, 679, 681, 680), (680, 681, 683, 682), (682, 683, 685, 684), (627, 625, 687, 685, 683, 681, 679, 677, 675, 673, 671, 669, 667, 665, 663, 661, 659, 657, 655, 653, 651, 649, 647, 645, 643, 641, 639, 637, 635, 633, 631, 629), (684, 685, 687, 686), (686, 687, 625, 624), (624, 626, 628, 630, 632, 634, 636, 638, 640, 642, 644, 646, 648, 650, 652, 654, 656, 658, 660, 662, 664, 666, 668, 670, 672, 674, 676, 678, 680, 682, 684, 686), (688, 689, 691, 690), (690, 691, 695, 694), (694, 695, 693, 692), (692, 693, 689, 688), (690, 694, 692, 688), (695, 691, 689, 693), (696, 697, 699, 698), (698, 699, 703, 702), (702, 703, 701, 700), (700, 701, 697, 696), (698, 702, 700, 696), (703, 699, 697, 701), (704, 705, 707, 706), (708, 709, 711, 710), (712, 713, 715, 714), (714, 715, 719, 718), (718, 719, 717, 716), (716, 717, 713, 712), (714, 718, 716, 712), (719, 715, 713, 717), (720, 721, 723, 722), (722, 723, 727, 726), (726, 727, 725, 724), (724, 725, 721, 720), (722, 726, 724, 720), (727, 723, 721, 725), (728, 729, 731, 730), (730, 731, 735, 734), (734, 735, 733, 732), (732, 733, 729, 728), (730, 734, 732, 728), (735, 731, 729, 733), (736, 737, 739, 738), (738, 739, 743, 742), (742, 743, 741, 740), (740, 741, 737, 736), (738, 742, 740, 736), (743, 739, 737, 741), (744, 745, 747, 746), (746, 747, 751, 750), (750, 751, 749, 748), (748, 749, 745, 744), (746, 750, 748, 744), (751, 747, 745, 749), (752, 753, 755, 754), (756, 757, 759, 758), (758, 759, 763, 762), (762, 763, 761, 760), (760, 761, 757, 756), (758, 762, 760, 756), (763, 759, 757, 761), (764, 765, 767, 766), (766, 767, 771, 770), (770, 771, 769, 768), (768, 769, 765, 764), (766, 770, 768, 764), (771, 767, 765, 769), (772, 773, 775, 774), (776, 777, 779, 778), (780, 1024, 781, 783, 782), (782, 783, 787, 786), (786, 787, 785, 784), (784, 785, 1025, 1024, 780), (782, 786, 784, 780), (787, 783, 781, 785), (788, 789, 791, 790), (790, 791, 795, 794), (794, 795, 793, 1020, 792), (792, 1020, 793, 789, 788), (790, 794, 792, 788), (795, 791, 789, 793), (796, 861, 860, 798), (798, 860, 862, 800), (800, 862, 863, 802), (802, 863, 864, 804), (804, 864, 865, 806), (806, 865, 866, 808), (808, 866, 867, 810), (810, 867, 868, 812), (812, 868, 869, 814), (814, 869, 870, 816), (816, 870, 871, 818), (818, 871, 872, 820), (820, 872, 873, 822), (822, 873, 874, 824), (824, 874, 875, 826), (826, 875, 876, 828), (828, 876, 877, 830), (830, 877, 878, 832), (832, 878, 879, 834), (834, 879, 880, 836), (836, 880, 881, 838), (838, 881, 882, 840), (840, 882, 883, 842), (842, 883, 884, 844), (844, 884, 885, 846), (846, 885, 886, 848), (848, 886, 887, 850), (850, 887, 888, 852), (852, 888, 889, 854), (854, 889, 890, 856), (856, 890, 891, 858), (858, 891, 861, 796), (796, 798, 800, 802, 804, 806, 808, 810, 812, 814, 816, 818, 820, 822, 824, 826, 828, 830, 832, 834, 836, 838, 840, 842, 844, 846, 848, 850, 852, 854, 856, 858), (797, 799, 860, 861), (799, 801, 862, 860), (801, 803, 863, 862), (803, 805, 864, 863), (805, 807, 865, 864), (807, 809, 866, 865), (809, 811, 867, 866), (811, 813, 868, 867), (813, 815, 869, 868), (815, 817, 870, 869), (817, 819, 871, 870), (779, 871, 872, 873, 874, 875, 876, 877, 878, 879, 880, 881, 778), (839, 841, 882, 881), (841, 843, 883, 882), (843, 845, 884, 883), (845, 847, 885, 884), (847, 849, 886, 885), (849, 851, 887, 886), (851, 853, 888, 887), (853, 855, 889, 888), (855, 857, 890, 889), (857, 859, 891, 890), (859, 797, 861, 891), (847, 845, 916, 917), (849, 847, 917, 918), (851, 849, 918, 919), (799, 797, 893, 892), (853, 851, 919, 920), (801, 799, 892, 894), (855, 853, 920, 921), (803, 801, 894, 895), (857, 855, 921, 922), (805, 803, 895, 896), (859, 857, 922, 923), (807, 805, 896, 897), (797, 859, 923, 893), (809, 807, 897, 898), (811, 809, 898, 899), (813, 811, 899, 900), (815, 813, 900, 901), (843, 841, 914, 915), (817, 815, 901, 902), (845, 843, 915, 916), (944, 943, 1007, 1008), (892, 893, 957, 956), (920, 919, 983, 984), (894, 892, 956, 958), (921, 920, 984, 985), (895, 894, 958, 959), (922, 921, 985, 986), (896, 895, 959, 960), (923, 922, 986, 987), (897, 896, 960, 961), (893, 923, 987, 957), (898, 897, 961, 962), (899, 898, 962, 963), (900, 899, 963, 964), (901, 900, 964, 965), (915, 914, 978, 979), (902, 901, 965, 966), (916, 915, 979, 980), (917, 916, 980, 981), (918, 917, 981, 982), (919, 918, 982, 983), (925, 924, 956, 957), (924, 926, 958, 956), (926, 927, 959, 958), (927, 928, 960, 959), (928, 929, 961, 960), (929, 930, 962, 961), (930, 931, 963, 962), (931, 932, 964, 963), (932, 933, 965, 964), (933, 934, 966, 965), (934, 935, 967, 966), (935, 936, 968, 967), (936, 937, 969, 968), (937, 938, 970, 969), (938, 939, 971, 970), (939, 940, 972, 971), (940, 941, 973, 972), (941, 942, 974, 973), (942, 943, 975, 974), (943, 944, 976, 975), (944, 945, 977, 976), (945, 946, 978, 977), (946, 947, 979, 978), (947, 948, 980, 979), (948, 949, 981, 980), (949, 950, 982, 981), (950, 951, 983, 982), (951, 952, 984, 983), (952, 953, 985, 984), (953, 954, 986, 985), (954, 955, 987, 986), (955, 925, 957, 987), (988, 989, 1019, 1018, 1017, 1016, 1015, 1014, 1013, 1012, 1011, 1010, 1009, 1008, 1007, 1006, 1005, 1004, 1003, 1002, 1001, 1000, 999, 998, 997, 996, 995, 994, 993, 992, 991, 990), (931, 930, 994, 995), (945, 944, 1008, 1009), (932, 931, 995, 996), (946, 945, 1009, 1010), (933, 932, 996, 997), (947, 946, 1010, 1011), (934, 933, 997, 998), (948, 947, 1011, 1012), (935, 934, 998, 999), (949, 948, 1012, 1013), (936, 935, 999, 1000), (950, 949, 1013, 1014), (937, 936, 1000, 1001), (951, 950, 1014, 1015), (938, 937, 1001, 1002), (924, 925, 989, 988), (952, 951, 1015, 1016), (939, 938, 1002, 1003), (926, 924, 988, 990), (953, 952, 1016, 1017), (940, 939, 1003, 1004), (927, 926, 990, 991), (954, 953, 1017, 1018), (941, 940, 1004, 1005), (928, 927, 991, 992), (955, 954, 1018, 1019), (942, 941, 1005, 1006), (929, 928, 992, 993), (925, 955, 1019, 989), (943, 942, 1006, 1007), (930, 929, 993, 994), (819, 821, 823, 825, 827, 829, 831, 833, 835, 837, 839, 881, 880, 879, 878, 877, 876, 875, 874, 873, 872, 871), (792, 780, 1024, 1020), (1024, 1025, 785, 781)])
me_cube_003.use_remesh_preserve_volume = False
me_cube_003.use_remesh_preserve_attributes = False
me_cube_003.use_mirror_vertex_groups = False
me_cube_003.update()
me_cylinder_015 = bpy.data.meshes.new('Cylinder.015')
me_cylinder_015.from_pydata([(0.0, 1.0, -1.0), (0.0, 1.0, 1.0), (0.1951, 0.9808, -1.0), (0.1951, 0.9808, 1.0), (0.3827, 0.9239, -1.0), (0.3827, 0.9239, 1.0), (0.5556, 0.8315, -1.0), (0.5556, 0.8315, 1.0), (0.7071, 0.7071, -1.0), (0.7071, 0.7071, 1.0), (0.8315, 0.5556, -1.0), (0.8315, 0.5556, 1.0), (0.9239, 0.3827, -1.0), (0.9239, 0.3827, 1.0), (0.9808, 0.1951, -1.0), (0.9808, 0.1951, 1.0), (1.0, 7.55e-08, -1.0), (1.0, 7.55e-08, 1.0), (0.9808, -0.1951, -1.0), (0.9808, -0.1951, 1.0), (0.9239, -0.3827, -1.0), (0.9239, -0.3827, 1.0), (0.8315, -0.5556, -1.0), (0.8315, -0.5556, 1.0), (0.7071, -0.7071, -1.0), (0.7071, -0.7071, 1.0), (0.5556, -0.8315, -1.0), (0.5556, -0.8315, 1.0), (0.3827, -0.9239, -1.0), (0.3827, -0.9239, 1.0), (0.1951, -0.9808, -1.0), (0.1951, -0.9808, 1.0), (-3.258e-07, -1.0, -1.0), (-3.258e-07, -1.0, 1.0), (-0.1951, -0.9808, -1.0), (-0.1951, -0.9808, 1.0), (-0.3827, -0.9239, -1.0), (-0.3827, -0.9239, 1.0), (-0.5556, -0.8315, -1.0), (-0.5556, -0.8315, 1.0), (-0.7071, -0.7071, -1.0), (-0.7071, -0.7071, 1.0), (-0.8315, -0.5556, -1.0), (-0.8315, -0.5556, 1.0), (-0.9239, -0.3827, -1.0), (-0.9239, -0.3827, 1.0), (-0.9808, -0.1951, -1.0), (-0.9808, -0.1951, 1.0), (-1.0, 9.656e-07, -1.0), (-1.0, 9.656e-07, 1.0), (-0.9808, 0.1951, -1.0), (-0.9808, 0.1951, 1.0), (-0.9239, 0.3827, -1.0), (-0.9239, 0.3827, 1.0), (-0.8315, 0.5556, -1.0), (-0.8315, 0.5556, 1.0), (-0.7071, 0.7071, -1.0), (-0.7071, 0.7071, 1.0), (-0.5556, 0.8315, -1.0), (-0.5556, 0.8315, 1.0), (-0.3827, 0.9239, -1.0), (-0.3827, 0.9239, 1.0), (-0.1951, 0.9808, -1.0), (-0.1951, 0.9808, 1.0), (-5.943e-08, 1.5, 1.246), (0.2927, 1.472, 1.246), (0.5742, 1.386, 1.246), (0.8336, 1.248, 1.246), (1.061, 1.061, 1.246), (1.248, 0.8336, 1.246), (1.386, 0.5742, 1.246), (1.472, 0.2927, 1.246), (1.5, -2.935e-08, 1.246), (1.472, -0.2927, 1.246), (1.386, -0.5742, 1.246), (1.248, -0.8336, 1.246), (1.061, -1.061, 1.246), (0.8336, -1.248, 1.246), (0.5742, -1.386, 1.246), (0.2927, -1.472, 1.246), (-5.483e-07, -1.5, 1.246), (-0.2927, -1.472, 1.246), (-0.5742, -1.386, 1.246), (-0.8336, -1.248, 1.246), (-1.061, -1.061, 1.246), (-1.248, -0.8336, 1.246), (-1.386, -0.5742, 1.246), (-1.472, -0.2927, 1.246), (-1.5, 1.306e-06, 1.246), (-1.472, 0.2927, 1.246), (-1.386, 0.5742, 1.246), (-1.248, 0.8336, 1.246), (-1.061, 1.061, 1.246), (-0.8336, 1.248, 1.246), (-0.5742, 1.386, 1.246), (-0.2927, 1.472, 1.246), (1.25, 2.308e-08, 1.123), (1.226, 0.2439, 1.123), (-0.2439, -1.226, 1.123), (-4.371e-07, -1.25, 1.123), (-1.155, 0.4784, 1.123), (-1.226, 0.2439, 1.123), (0.8841, 0.8841, 1.123), (0.6946, 1.04, 1.123), (0.6946, -1.04, 1.123), (0.8841, -0.8841, 1.123), (-1.155, -0.4784, 1.123), (-1.04, -0.6946, 1.123), (-0.2439, 1.226, 1.123), (-0.4784, 1.155, 1.123), (1.226, -0.2439, 1.123), (-0.4784, -1.155, 1.123), (-1.04, 0.6946, 1.123), (1.04, 0.6946, 1.123), (0.4784, -1.155, 1.123), (-1.226, -0.2439, 1.123), (0.2439, 1.226, 1.123), (-2.971e-08, 1.25, 1.123), (1.155, -0.4784, 1.123), (-0.6946, -1.04, 1.123), (-0.8841, 0.8841, 1.123), (1.155, 0.4784, 1.123), (0.2439, -1.226, 1.123), (-1.25, 1.136e-06, 1.123), (0.4784, 1.155, 1.123), (1.04, -0.6946, 1.123), (-0.8841, -0.8841, 1.123), (-0.6946, 1.04, 1.123), (1.125, 4.929e-08, 1.062), (-0.2195, -1.103, 1.062), (-1.039, 0.4306, 1.062), (0.7956, 0.7956, 1.062), (0.6251, -0.9355, 1.062), (-1.039, -0.4306, 1.062), (-0.2195, 1.104, 1.062), (1.104, -0.2195, 1.062), (-0.4306, -1.039, 1.062), (-0.9355, 0.6251, 1.062), (0.9355, 0.6251, 1.062), (0.4306, -1.039, 1.062), (-1.104, -0.2195, 1.062), (0.2195, 1.103, 1.062), (1.039, -0.4306, 1.062), (-0.6251, -0.9355, 1.062), (-0.7956, 0.7956, 1.062), (1.039, 0.4306, 1.062), (0.2195, -1.104, 1.062), (-1.125, 1.051e-06, 1.062), (0.4306, 1.039, 1.062), (0.9355, -0.6251, 1.062), (-0.7956, -0.7956, 1.062), (-0.6251, 0.9355, 1.062), (1.103, 0.2195, 1.062), (-3.815e-07, -1.125, 1.062), (-1.103, 0.2195, 1.062), (0.6251, 0.9355, 1.062), (0.7956, -0.7956, 1.062), (-0.9355, -0.6251, 1.062), (-0.4306, 1.039, 1.062), (-1.486e-08, 1.125, 1.062), (1.165, 0.2317, 1.092), (-4.093e-07, -1.188, 1.092), (-1.165, 0.2317, 1.092), (0.6598, 0.9875, 1.092), (0.8398, -0.8398, 1.092), (-0.9875, -0.6598, 1.092), (-0.4545, 1.097, 1.092), (-2.229e-08, 1.188, 1.092), (1.188, 3.618e-08, 1.092), (-0.2317, -1.165, 1.092), (-1.097, 0.4545, 1.092), (0.8398, 0.8398, 1.092), (0.6598, -0.9875, 1.092), (-1.097, -0.4545, 1.092), (-0.2317, 1.165, 1.092), (1.165, -0.2317, 1.092), (-0.4545, -1.097, 1.092), (-0.9875, 0.6598, 1.092), (0.9875, 0.6598, 1.092), (0.4545, -1.097, 1.092), (-1.165, -0.2317, 1.092), (0.2317, 1.165, 1.092), (1.097, -0.4545, 1.092), (-0.6598, -0.9875, 1.092), (-0.8398, 0.8398, 1.092), (1.097, 0.4545, 1.092), (0.2317, -1.165, 1.092), (-1.188, 1.093e-06, 1.092), (0.4545, 1.097, 1.092), (0.9875, -0.6598, 1.092), (-0.8398, -0.8398, 1.092), (-0.6598, 0.9875, 1.092), (1.341, 0.2667, 1.201), (-4.89e-07, -1.367, 1.201), (-1.341, 0.2667, 1.201), (0.7595, 1.137, 1.201), (0.9666, -0.9666, 1.201), (-1.137, -0.7595, 1.201), (-0.5231, 1.263, 1.201), (-4.358e-08, 1.367, 1.201), (1.367, -1.387e-09, 1.201), (-0.2667, -1.341, 1.201), (-1.263, 0.5231, 1.201), (0.9666, 0.9666, 1.201), (0.7595, -1.137, 1.201), (-1.263, -0.5231, 1.201), (-0.2667, 1.341, 1.201), (1.341, -0.2667, 1.201), (-0.5231, -1.263, 1.201), (-1.137, 0.7595, 1.201), (1.137, 0.7595, 1.201), (0.5231, -1.263, 1.201), (-1.341, -0.2667, 1.201), (0.2667, 1.341, 1.201), (1.263, -0.5231, 1.201), (-0.7595, -1.137, 1.201), (-0.9666, 0.9666, 1.201), (1.263, 0.5231, 1.201), (0.2667, -1.341, 1.201), (-1.367, 1.215e-06, 1.201), (0.5231, 1.263, 1.201), (1.137, -0.7595, 1.201), (-0.9666, -0.9666, 1.201), (-0.7595, 1.137, 1.201), (0.09755, 0.9904, 1.0), (0.2889, 0.9523, 1.0), (0.4691, 0.8777, 1.0), (0.6313, 0.7693, 1.0), (0.7693, 0.6313, 1.0), (0.8777, 0.4691, 1.0), (0.9523, 0.2889, 1.0), (0.9904, 0.09755, 1.0), (0.9904, -0.09755, 1.0), (0.9523, -0.2889, 1.0), (0.8777, -0.4691, 1.0), (0.7693, -0.6313, 1.0), (0.6313, -0.7693, 1.0), (0.4691, -0.8777, 1.0), (0.2889, -0.9523, 1.0), (0.09754, -0.9904, 1.0), (-0.09755, -0.9904, 1.0), (-0.2889, -0.9523, 1.0), (-0.4691, -0.8777, 1.0), (-0.6313, -0.7693, 1.0), (-0.7693, -0.6313, 1.0), (-0.8777, -0.4691, 1.0), (-0.9523, -0.2889, 1.0), (-0.9904, -0.09754, 1.0), (-0.9904, 0.09755, 1.0), (-0.9523, 0.2889, 1.0), (-0.8777, 0.4691, 1.0), (-0.7693, 0.6313, 1.0), (-0.6313, 0.7693, 1.0), (-0.4691, 0.8777, 1.0), (-0.2889, 0.9523, 1.0), (-0.09754, 0.9904, 1.0), (0.1464, 1.486, 1.246), (0.4335, 1.429, 1.246), (0.7039, 1.317, 1.246), (0.9473, 1.154, 1.246), (1.154, 0.9473, 1.246), (1.317, 0.7039, 1.246), (1.429, 0.4335, 1.246), (1.486, 0.1464, 1.246), (1.486, -0.1464, 1.246), (1.429, -0.4335, 1.246), (1.317, -0.7039, 1.246), (1.154, -0.9473, 1.246), (0.9473, -1.154, 1.246), (0.7039, -1.317, 1.246), (0.4335, -1.429, 1.246), (0.1464, -1.486, 1.246), (-0.1464, -1.486, 1.246), (-0.4335, -1.429, 1.246), (-0.7039, -1.317, 1.246), (-0.9473, -1.154, 1.246), (-1.154, -0.9473, 1.246), (-1.317, -0.7039, 1.246), (-1.429, -0.4335, 1.246), (-1.486, -0.1464, 1.246), (-1.486, 0.1464, 1.246), (-1.429, 0.4335, 1.246), (-1.317, 0.7039, 1.246), (-1.154, 0.9473, 1.246), (-0.9473, 1.154, 1.246), (-0.7039, 1.317, 1.246), (-0.4335, 1.429, 1.246), (-0.1464, 1.486, 1.246), (1.063, 6.239e-08, 1.031), (1.406, 0.2797, 1.223), (-0.2073, -1.042, 1.031), (-5.187e-07, -1.434, 1.223), (-0.9817, 0.4066, 1.031), (-1.406, 0.2797, 1.223), (0.7513, 0.7513, 1.031), (0.7965, 1.192, 1.223), (0.5903, -0.8835, 1.031), (1.014, -1.014, 1.223), (-0.9817, -0.4066, 1.031), (-1.192, -0.7965, 1.223), (-0.2073, 1.042, 1.031), (-0.5487, 1.325, 1.223), (1.042, -0.2073, 1.031), (-0.4066, -0.9817, 1.031), (-0.8835, 0.5903, 1.031), (0.8835, 0.5903, 1.031), (0.4066, -0.9817, 1.031), (-1.042, -0.2073, 1.031), (0.2073, 1.042, 1.031), (-5.15e-08, 1.434, 1.223), (0.9817, -0.4066, 1.031), (-0.5903, -0.8835, 1.031), (-0.7513, 0.7513, 1.031), (0.9817, 0.4066, 1.031), (0.2073, -1.042, 1.031), (-1.063, 1.008e-06, 1.031), (0.4066, 0.9817, 1.031), (0.8835, -0.5903, 1.031), (-0.7513, -0.7513, 1.031), (-0.5903, 0.8835, 1.031), (1.309, 1.084e-08, 1.162), (1.196, 0.2378, 1.108), (-0.2553, -1.283, 1.162), (-4.232e-07, -1.219, 1.108), (-1.209, 0.5008, 1.162), (-1.196, 0.2378, 1.108), (0.9253, 0.9253, 1.162), (0.6772, 1.014, 1.108), (0.727, -1.088, 1.162), (0.8619, -0.8619, 1.108), (-1.209, -0.5008, 1.162), (-1.014, -0.6772, 1.108), (-0.2553, 1.283, 1.162), (-0.4665, 1.126, 1.108), (1.283, -0.2553, 1.162), (-0.5008, -1.209, 1.162), (-1.088, 0.727, 1.162), (1.088, 0.727, 1.162), (0.5008, -1.209, 1.162), (-1.283, -0.2553, 1.162), (0.2553, 1.283, 1.162), (-2.6e-08, 1.219, 1.108), (1.209, -0.5008, 1.162), (-0.727, -1.088, 1.162), (-0.9253, 0.9253, 1.162), (1.209, 0.5008, 1.162), (0.2553, -1.283, 1.162), (-1.309, 1.176e-06, 1.162), (0.5008, 1.209, 1.162), (1.088, -0.727, 1.162), (-0.9253, -0.9253, 1.162), (-0.727, 1.088, 1.162), (-0.5865, 1.097, 1.123), (-0.9618, -0.7893, 1.123), (0.9618, -0.7893, 1.123), (0.5865, 1.097, 1.123), (-1.238, 0.122, 1.123), (0.122, -1.238, 1.123), (1.191, 0.3612, 1.123), (-0.7893, 0.9618, 1.123), (-0.7893, -0.9618, 1.123), (1.097, -0.5865, 1.123), (0.3612, 1.191, 1.123), (-1.238, -0.122, 1.123), (0.3612, -1.191, 1.123), (1.097, 0.5865, 1.123), (-0.9618, 0.7893, 1.123), (-0.5865, -1.097, 1.123), (1.191, -0.3612, 1.123), (-0.122, 1.238, 1.123), (0.122, 1.238, 1.123), (-1.191, -0.3612, 1.123), (0.5865, -1.097, 1.123), (0.9618, 0.7893, 1.123), (-1.097, 0.5865, 1.123), (-0.3612, -1.191, 1.123), (1.238, -0.122, 1.123), (-0.3612, 1.191, 1.123), (-1.097, -0.5865, 1.123), (0.7893, -0.9618, 1.123), (0.7893, 0.9618, 1.123), (-1.191, 0.3612, 1.123), (-0.122, -1.238, 1.123), (1.238, 0.122, 1.123), (1.156, 4.273e-08, 1.077), (-0.2256, -1.134, 1.077), (-1.068, 0.4425, 1.077), (0.8177, 0.8177, 1.077), (0.6425, -0.9615, 1.077), (-1.068, -0.4425, 1.077), (-0.2256, 1.134, 1.077), (1.134, -0.2256, 1.077), (-0.4425, -1.068, 1.077), (-0.9615, 0.6425, 1.077), (0.9615, 0.6425, 1.077), (0.4425, -1.068, 1.077), (-1.134, -0.2256, 1.077), (0.2256, 1.134, 1.077), (1.068, -0.4425, 1.077), (-0.6425, -0.9615, 1.077), (-0.8177, 0.8177, 1.077), (1.068, 0.4425, 1.077), (0.2256, -1.134, 1.077), (-1.156, 1.072e-06, 1.077), (0.4425, 1.068, 1.077), (0.9615, -0.6425, 1.077), (-0.8177, -0.8177, 1.077), (-0.6425, 0.9615, 1.077), (1.042, 0.2073, 1.031), (-3.537e-07, -1.063, 1.031), (-1.042, 0.2073, 1.031), (0.5903, 0.8835, 1.031), (0.7513, -0.7513, 1.031), (-0.8835, -0.5903, 1.031), (-0.4066, 0.9817, 1.031), (-7.429e-09, 1.063, 1.031), (1.114, 0.1097, 1.062), (-0.1098, -1.114, 1.062), (-1.071, 0.325, 1.062), (0.7103, 0.8655, 1.062), (0.7103, -0.8655, 1.062), (-0.9875, -0.5278, 1.062), (-0.325, 1.071, 1.062), (1.114, -0.1097, 1.062), (-0.325, -1.071, 1.062), (-0.9875, 0.5278, 1.062), (0.8655, 0.7103, 1.062), (0.5278, -0.9875, 1.062), (-1.071, -0.325, 1.062), (0.1097, 1.114, 1.062), (-0.1097, 1.114, 1.062), (1.071, -0.325, 1.062), (-0.5278, -0.9875, 1.062), (-0.8655, 0.7103, 1.062), (0.9875, 0.5278, 1.062), (0.325, -1.071, 1.062), (-1.114, -0.1097, 1.062), (0.325, 1.071, 1.062), (0.9875, -0.5278, 1.062), (-0.7103, -0.8655, 1.062), (-0.7103, 0.8655, 1.062), (1.071, 0.325, 1.062), (0.1097, -1.114, 1.062), (-1.114, 0.1098, 1.062), (0.5278, 0.9875, 1.062), (0.8655, -0.7103, 1.062), (-0.8655, -0.7103, 1.062), (-0.5278, 0.9875, 1.062), (1.134, 0.2256, 1.077), (-3.954e-07, -1.156, 1.077), (-1.134, 0.2256, 1.077), (0.6425, 0.9615, 1.077), (0.8177, -0.8177, 1.077), (-0.9615, -0.6425, 1.077), (-0.4425, 1.068, 1.077), (-1.857e-08, 1.156, 1.077), (1.219, 2.963e-08, 1.108), (-0.2378, -1.196, 1.108), (-1.126, 0.4665, 1.108), (0.8619, 0.8619, 1.108), (0.6772, -1.014, 1.108), (-1.126, -0.4665, 1.108), (-0.2378, 1.196, 1.108), (1.196, -0.2378, 1.108), (-0.4665, -1.126, 1.108), (-1.014, 0.6772, 1.108), (1.014, 0.6772, 1.108), (0.4665, -1.126, 1.108), (-1.196, -0.2378, 1.108), (0.2378, 1.196, 1.108), (1.126, -0.4665, 1.108), (-0.6772, -1.014, 1.108), (-0.8619, 0.8619, 1.108), (1.126, 0.4665, 1.108), (0.2378, -1.196, 1.108), (-1.219, 1.115e-06, 1.108), (0.4665, 1.126, 1.108), (1.014, -0.6772, 1.108), (-0.8619, -0.8619, 1.108), (-0.6772, 1.014, 1.108), (1.176, 0.1159, 1.092), (-0.1159, -1.176, 1.092), (-1.131, 0.3431, 1.092), (0.7498, 0.9137, 1.092), (0.7498, -0.9137, 1.092), (-1.042, -0.5572, 1.092), (-0.3431, 1.131, 1.092), (1.176, -0.1159, 1.092), (-0.3431, -1.131, 1.092), (-1.042, 0.5572, 1.092), (0.9137, 0.7498, 1.092), (0.5572, -1.042, 1.092), (-1.131, -0.3431, 1.092), (0.1159, 1.176, 1.092), (-0.1159, 1.176, 1.092), (1.131, -0.3431, 1.092), (-0.5572, -1.042, 1.092), (-0.9137, 0.7498, 1.092), (1.042, 0.5572, 1.092), (0.3431, -1.131, 1.092), (-1.176, -0.1159, 1.092), (0.3431, 1.131, 1.092), (1.042, -0.5572, 1.092), (-0.7498, -0.9137, 1.092), (-0.7498, 0.9137, 1.092), (1.131, 0.3431, 1.092), (0.1159, -1.176, 1.092), (-1.176, 0.1159, 1.092), (0.5572, 1.042, 1.092), (0.9137, -0.7498, 1.092), (-0.9137, -0.7498, 1.092), (-0.5572, 1.042, 1.092), (1.283, 0.2553, 1.162), (-4.631e-07, -1.309, 1.162), (-1.283, 0.2553, 1.162), (0.727, 1.088, 1.162), (0.9253, -0.9253, 1.162), (-1.088, -0.727, 1.162), (-0.5008, 1.209, 1.162), (-3.665e-08, 1.309, 1.162), (1.434, -1.537e-08, 1.223), (-0.2797, -1.406, 1.223), (-1.325, 0.5487, 1.223), (1.014, 1.014, 1.223), (0.7965, -1.192, 1.223), (-1.325, -0.5487, 1.223), (-0.2797, 1.406, 1.223), (1.406, -0.2797, 1.223), (-0.5487, -1.325, 1.223), (-1.192, 0.7965, 1.223), (1.192, 0.7965, 1.223), (0.5487, -1.325, 1.223), (-1.406, -0.2797, 1.223), (0.2797, 1.406, 1.223), (1.325, -0.5487, 1.223), (-0.7965, -1.192, 1.223), (-1.014, 1.014, 1.223), (1.325, 0.5487, 1.223), (0.2797, -1.406, 1.223), (-1.434, 1.261e-06, 1.223), (0.5487, 1.325, 1.223), (1.192, -0.7965, 1.223), (-1.014, -1.014, 1.223), (-0.7965, 1.192, 1.223), (-0.6413, 1.2, 1.201), (-1.052, -0.863, 1.201), (1.052, -0.863, 1.201), (0.6413, 1.2, 1.201), (-1.354, 0.1333, 1.201), (0.1333, -1.354, 1.201), (1.302, 0.3949, 1.201), (-0.863, 1.052, 1.201), (-0.8631, -1.052, 1.201), (1.2, -0.6413, 1.201), (0.3949, 1.302, 1.201), (-1.354, -0.1333, 1.201), (0.3949, -1.302, 1.201), (1.2, 0.6413, 1.201), (-1.052, 0.8631, 1.201), (-0.6413, -1.2, 1.201), (1.302, -0.3949, 1.201), (-0.1333, 1.354, 1.201), (0.1333, 1.354, 1.201), (-1.302, -0.3949, 1.201), (0.6413, -1.2, 1.201), (1.052, 0.863, 1.201), (-1.2, 0.6413, 1.201), (-0.3949, -1.302, 1.201), (1.354, -0.1333, 1.201), (-0.3949, 1.302, 1.201), (-1.2, -0.6413, 1.201), (0.863, -1.052, 1.201), (0.863, 1.052, 1.201), (-1.302, 0.3949, 1.201), (-0.1333, -1.354, 1.201), (1.354, 0.1333, 1.201), (1.296, 0.1277, 1.162), (-0.1277, -1.296, 1.162), (-1.246, 0.378, 1.162), (0.8262, 1.007, 1.162), (0.8262, -1.007, 1.162), (-1.149, -0.6139, 1.162), (-0.378, 1.246, 1.162), (1.296, -0.1277, 1.162), (-0.378, -1.246, 1.162), (-1.149, 0.6139, 1.162), (1.007, 0.8262, 1.162), (0.6139, -1.149, 1.162), (-1.246, -0.378, 1.162), (0.1277, 1.296, 1.162), (-0.1276, 1.296, 1.162), (1.246, -0.378, 1.162), (-0.6139, -1.149, 1.162), (-1.007, 0.8262, 1.162), (1.149, 0.6139, 1.162), (0.378, -1.246, 1.162), (-1.296, -0.1276, 1.162), (0.378, 1.246, 1.162), (1.149, -0.6139, 1.162), (-0.8262, -1.007, 1.162), (-0.8262, 1.007, 1.162), (1.246, 0.378, 1.162), (0.1276, -1.296, 1.162), (-1.296, 0.1277, 1.162), (0.6139, 1.149, 1.162), (1.007, -0.8262, 1.162), (-1.007, -0.8262, 1.162), (-0.6139, 1.149, 1.162), (-0.5425, 1.015, 1.077), (-0.8896, -0.7301, 1.077), (0.8896, -0.7301, 1.077), (0.5425, 1.015, 1.077), (-1.145, 0.1128, 1.077), (0.1128, -1.145, 1.077), (1.101, 0.3341, 1.077), (-0.7301, 0.8896, 1.077), (-0.7301, -0.8896, 1.077), (1.015, -0.5425, 1.077), (0.3341, 1.101, 1.077), (-1.145, -0.1128, 1.077), (0.3341, -1.101, 1.077), (1.015, 0.5425, 1.077), (-0.8896, 0.7301, 1.077), (-0.5425, -1.015, 1.077), (1.101, -0.3341, 1.077), (-0.1128, 1.145, 1.077), (0.1128, 1.145, 1.077), (-1.101, -0.3341, 1.077), (0.5425, -1.015, 1.077), (0.8896, 0.7301, 1.077), (-1.015, 0.5425, 1.077), (-0.3341, -1.101, 1.077), (1.145, -0.1128, 1.077), (-0.3341, 1.101, 1.077), (-1.015, -0.5425, 1.077), (0.7301, -0.8896, 1.077), (0.7301, 0.8896, 1.077), (-1.101, 0.3341, 1.077), (-0.1128, -1.145, 1.077), (1.145, 0.1128, 1.077), (-0.4985, 0.9326, 1.031), (-0.8174, -0.6708, 1.031), (0.8174, -0.6708, 1.031), (0.4985, 0.9326, 1.031), (-1.052, 0.1036, 1.031), (0.1036, -1.052, 1.031), (1.012, 0.307, 1.031), (-0.6708, 0.8174, 1.031), (-0.6708, -0.8174, 1.031), (0.9326, -0.4985, 1.031), (0.307, 1.012, 1.031), (-1.052, -0.1036, 1.031), (0.307, -1.012, 1.031), (0.9326, 0.4985, 1.031), (-0.8174, 0.6708, 1.031), (-0.4985, -0.9326, 1.031), (1.012, -0.307, 1.031), (-0.1036, 1.052, 1.031), (0.1036, 1.052, 1.031), (-1.012, -0.307, 1.031), (0.4985, -0.9326, 1.031), (0.8174, 0.6708, 1.031), (-0.9326, 0.4985, 1.031), (-0.307, -1.012, 1.031), (1.052, -0.1036, 1.031), (-0.307, 1.012, 1.031), (-0.9326, -0.4985, 1.031), (0.6708, -0.8174, 1.031), (0.6708, 0.8174, 1.031), (-1.012, 0.307, 1.031), (-0.1036, -1.052, 1.031), (1.052, 0.1036, 1.031), (1.207, 0.1189, 1.108), (-0.1189, -1.207, 1.108), (-1.161, 0.3521, 1.108), (0.7696, 0.9377, 1.108), (0.7696, -0.9377, 1.108), (-1.07, -0.5718, 1.108), (-0.3521, 1.161, 1.108), (1.207, -0.1189, 1.108), (-0.3521, -1.161, 1.108), (-1.07, 0.5718, 1.108), (0.9377, 0.7696, 1.108), (0.5718, -1.07, 1.108), (-1.161, -0.3521, 1.108), (0.1189, 1.207, 1.108), (-0.1189, 1.207, 1.108), (1.161, -0.3521, 1.108), (-0.5718, -1.07, 1.108), (-0.9377, 0.7696, 1.108), (1.07, 0.5718, 1.108), (0.3521, -1.161, 1.108), (-1.207, -0.1189, 1.108), (0.3521, 1.161, 1.108), (1.07, -0.5718, 1.108), (-0.7696, -0.9377, 1.108), (-0.7696, 0.9377, 1.108), (1.161, 0.3521, 1.108), (0.1189, -1.207, 1.108), (-1.207, 0.1189, 1.108), (0.5718, 1.07, 1.108), (0.9377, -0.7696, 1.108), (-0.9377, -0.7696, 1.108), (-0.5718, 1.07, 1.108), (-0.6726, 1.258, 1.223), (-1.103, -0.9052, 1.223), (1.103, -0.9052, 1.223), (0.6726, 1.258, 1.223), (-1.42, 0.1399, 1.223), (0.1399, -1.42, 1.223), (1.365, 0.4142, 1.223), (-0.9052, 1.103, 1.223), (-0.9052, -1.103, 1.223), (1.258, -0.6726, 1.223), (0.4142, 1.365, 1.223), (-1.42, -0.1399, 1.223), (0.4142, -1.365, 1.223), (1.258, 0.6726, 1.223), (-1.103, 0.9052, 1.223), (-0.6726, -1.258, 1.223), (1.365, -0.4142, 1.223), (-0.1399, 1.42, 1.223), (0.1399, 1.42, 1.223), (-1.365, -0.4142, 1.223), (0.6726, -1.258, 1.223), (1.103, 0.9052, 1.223), (-1.258, 0.6726, 1.223), (-0.4142, -1.365, 1.223), (1.42, -0.1399, 1.223), (-0.4142, 1.365, 1.223), (-1.258, -0.6726, 1.223), (0.9052, -1.103, 1.223), (0.9052, 1.103, 1.223), (-1.365, 0.4142, 1.223), (-0.1399, -1.42, 1.223), (1.42, 0.1399, 1.223), (0.005293, 2.004, 1.246), (0.3974, 1.966, 1.246), (0.7744, 1.851, 1.246), (1.122, 1.666, 1.246), (1.426, 1.416, 1.246), (1.676, 1.111, 1.246), (1.862, 0.7638, 1.246), (1.976, 0.3868, 1.246), (2.015, -0.005293, 1.246), (1.976, -0.3974, 1.246), (1.862, -0.7744, 1.246), (1.676, -1.122, 1.246), (1.426, -1.426, 1.246), (1.122, -1.676, 1.246), (0.7744, -1.862, 1.246), (0.3974, -1.976, 1.246), (0.005293, -2.015, 1.246), (-0.3868, -1.976, 1.246), (-0.7638, -1.862, 1.246), (-1.111, -1.676, 1.246), (-1.416, -1.426, 1.246), (-1.666, -1.122, 1.246), (-1.851, -0.7744, 1.246), (-1.966, -0.3974, 1.246), (-2.004, -0.005292, 1.246), (-1.966, 0.3868, 1.246), (-1.851, 0.7638, 1.246), (-1.666, 1.111, 1.246), (-1.416, 1.416, 1.246), (-1.111, 1.666, 1.246), (-0.7638, 1.851, 1.246), (-0.3868, 1.966, 1.246), (0.2013, 1.985, 1.246), (0.5859, 1.909, 1.246), (0.9481, 1.759, 1.246), (1.274, 1.541, 1.246), (1.551, 1.264, 1.246), (1.769, 0.9375, 1.246), (1.919, 0.5753, 1.246), (1.996, 0.1907, 1.246), (1.996, -0.2013, 1.246), (1.919, -0.5859, 1.246), (1.769, -0.9481, 1.246), (1.551, -1.274, 1.246), (1.274, -1.551, 1.246), (0.9481, -1.769, 1.246), (0.5859, -1.919, 1.246), (0.2013, -1.996, 1.246), (-0.1907, -1.996, 1.246), (-0.5753, -1.919, 1.246), (-0.9375, -1.769, 1.246), (-1.264, -1.551, 1.246), (-1.541, -1.274, 1.246), (-1.759, -0.9481, 1.246), (-1.909, -0.5859, 1.246), (-1.985, -0.2013, 1.246), (-1.985, 0.1907, 1.246), (-1.909, 0.5753, 1.246), (-1.759, 0.9375, 1.246), (-1.541, 1.264, 1.246), (-1.264, 1.541, 1.246), (-0.9375, 1.759, 1.246), (-0.5753, 1.909, 1.246), (-0.1907, 1.985, 1.246), (-1.353, 1.353, 1.216)], [], [(0, 1, 224, 3, 2), (2, 3, 225, 5, 4), (4, 5, 226, 7, 6), (6, 7, 227, 9, 8), (8, 9, 228, 11, 10), (10, 11, 229, 13, 12), (12, 13, 230, 15, 14), (14, 15, 231, 17, 16), (16, 17, 232, 19, 18), (18, 19, 233, 21, 20), (20, 21, 234, 23, 22), (22, 23, 235, 25, 24), (24, 25, 236, 27, 26), (26, 27, 237, 29, 28), (28, 29, 238, 31, 30), (30, 31, 239, 33, 32), (32, 33, 240, 35, 34), (34, 35, 241, 37, 36), (36, 37, 242, 39, 38), (38, 39, 243, 41, 40), (40, 41, 244, 43, 42), (42, 43, 245, 45, 44), (44, 45, 246, 47, 46), (46, 47, 247, 49, 48), (48, 49, 248, 51, 50), (50, 51, 249, 53, 52), (52, 53, 250, 55, 54), (54, 55, 251, 57, 56), (56, 57, 252, 59, 58), (58, 59, 253, 61, 60), (735, 289, 71, 263), (60, 61, 254, 63, 62), (62, 63, 255, 1, 0), (0, 2, 4, 6, 8, 10, 12, 14, 16, 18, 20, 22, 24, 26, 28, 30, 32, 34, 36, 38, 40, 42, 44, 46, 48, 50, 52, 54, 56, 58, 60, 62), (734, 291, 80, 272), (733, 293, 89, 281), (732, 295, 67, 259), (731, 297, 76, 268), (730, 299, 85, 277), (729, 301, 94, 286), (728, 520, 72, 264), (727, 521, 81, 273), (726, 522, 90, 282), (725, 523, 68, 260), (724, 524, 77, 269), (723, 525, 86, 278), (722, 309, 64, 256), (721, 526, 95, 287), (720, 527, 73, 265), (719, 528, 82, 274), (718, 529, 91, 283), (717, 530, 69, 261), (716, 531, 78, 270), (715, 532, 87, 279), (714, 533, 65, 257), (713, 534, 74, 266), (712, 535, 83, 275), (711, 536, 92, 284), (710, 537, 70, 262), (709, 538, 79, 271), (708, 539, 88, 280), (707, 540, 66, 258), (706, 541, 75, 267), (705, 542, 84, 276), (704, 543, 93, 285), (703, 479, 127, 352), (702, 478, 126, 353), (701, 477, 125, 354), (700, 476, 124, 355), (699, 475, 123, 356), (698, 474, 122, 357), (697, 473, 121, 358), (696, 472, 120, 359), (695, 471, 119, 360), (694, 470, 118, 361), (693, 469, 116, 362), (692, 468, 115, 363), (691, 467, 114, 364), (690, 466, 113, 365), (689, 465, 112, 366), (688, 464, 111, 367), (687, 463, 110, 368), (686, 462, 108, 369), (685, 341, 117, 370), (684, 461, 106, 371), (683, 460, 104, 372), (682, 459, 102, 373), (681, 458, 100, 374), (680, 457, 98, 375), (679, 456, 96, 376), (678, 333, 109, 377), (677, 331, 107, 378), (676, 329, 105, 379), (675, 327, 103, 380), (674, 325, 101, 381), (673, 323, 99, 382), (672, 321, 97, 383), (671, 408, 152, 416), (670, 409, 153, 417), (669, 410, 154, 418), (668, 411, 155, 419), (667, 412, 156, 420), (666, 413, 157, 421), (665, 414, 158, 422), (664, 288, 128, 423), (663, 290, 129, 424), (662, 292, 130, 425), (661, 294, 131, 426), (660, 296, 132, 427), (659, 298, 133, 428), (658, 415, 159, 429), (657, 300, 134, 430), (656, 302, 135, 431), (655, 303, 136, 432), (654, 304, 137, 433), (653, 305, 138, 434), (652, 306, 139, 435), (651, 307, 140, 436), (650, 308, 141, 437), (649, 310, 142, 438), (648, 311, 143, 439), (647, 312, 144, 440), (646, 313, 145, 441), (645, 314, 146, 442), (644, 315, 147, 443), (643, 316, 148, 444), (642, 317, 149, 445), (641, 318, 150, 446), (640, 319, 151, 447), (639, 448, 160, 480), (638, 449, 161, 481), (637, 450, 162, 482), (636, 451, 163, 483), (635, 452, 164, 484), (634, 453, 165, 485), (633, 454, 166, 486), (632, 384, 168, 487), (631, 385, 169, 488), (630, 386, 170, 489), (629, 387, 171, 490), (628, 388, 172, 491), (627, 389, 173, 492), (626, 455, 167, 493), (625, 390, 174, 494), (624, 391, 175, 495), (623, 392, 176, 496), (622, 393, 177, 497), (621, 394, 178, 498), (620, 395, 179, 499), (619, 396, 180, 500), (618, 397, 181, 501), (617, 398, 182, 502), (616, 399, 183, 503), (615, 400, 184, 504), (614, 401, 185, 505), (613, 402, 186, 506), (612, 403, 187, 507), (611, 404, 188, 508), (610, 405, 189, 509), (609, 406, 190, 510), (608, 407, 191, 511), (607, 351, 223, 544), (606, 350, 222, 545), (605, 349, 221, 546), (604, 348, 220, 547), (603, 347, 219, 548), (602, 346, 218, 549), (601, 345, 217, 550), (600, 344, 216, 551), (599, 343, 215, 552), (598, 342, 214, 553), (597, 340, 213, 554), (596, 339, 212, 555), (595, 338, 211, 556), (594, 337, 210, 557), (593, 336, 209, 558), (592, 335, 208, 559), (591, 334, 207, 560), (590, 332, 206, 561), (589, 519, 199, 562), (588, 330, 205, 563), (587, 328, 204, 564), (586, 326, 203, 565), (585, 324, 202, 566), (584, 322, 201, 567), (583, 320, 200, 568), (582, 518, 198, 569), (581, 517, 197, 570), (580, 516, 196, 571), (579, 515, 195, 572), (578, 514, 194, 573), (577, 513, 193, 574), (576, 512, 192, 575), (320, 576, 575, 200), (96, 383, 576, 320), (383, 97, 512, 576), (322, 577, 574, 201), (98, 382, 577, 322), (382, 99, 513, 577), (324, 578, 573, 202), (100, 381, 578, 324), (381, 101, 514, 578), (326, 579, 572, 203), (102, 380, 579, 326), (380, 103, 515, 579), (328, 580, 571, 204), (104, 379, 580, 328), (379, 105, 516, 580), (330, 581, 570, 205), (106, 378, 581, 330), (378, 107, 517, 581), (332, 582, 569, 206), (108, 377, 582, 332), (377, 109, 518, 582), (334, 583, 568, 207), (110, 376, 583, 334), (376, 96, 320, 583), (335, 584, 567, 208), (111, 375, 584, 335), (375, 98, 322, 584), (336, 585, 566, 209), (112, 374, 585, 336), (374, 100, 324, 585), (337, 586, 565, 210), (113, 373, 586, 337), (373, 102, 326, 586), (338, 587, 564, 211), (114, 372, 587, 338), (372, 104, 328, 587), (339, 588, 563, 212), (115, 371, 588, 339), (371, 106, 330, 588), (340, 589, 562, 213), (116, 370, 589, 340), (370, 117, 519, 589), (519, 590, 561, 199), (117, 369, 590, 519), (369, 108, 332, 590), (342, 591, 560, 214), (118, 368, 591, 342), (368, 110, 334, 591), (343, 592, 559, 215), (119, 367, 592, 343), (367, 111, 335, 592), (344, 593, 558, 216), (120, 366, 593, 344), (366, 112, 336, 593), (345, 594, 557, 217), (121, 365, 594, 345), (365, 113, 337, 594), (346, 595, 556, 218), (122, 364, 595, 346), (364, 114, 338, 595), (347, 596, 555, 219), (123, 363, 596, 347), (363, 115, 339, 596), (348, 597, 554, 220), (124, 362, 597, 348), (362, 116, 340, 597), (349, 598, 553, 221), (125, 361, 598, 349), (361, 118, 342, 598), (350, 599, 552, 222), (126, 360, 599, 350), (360, 119, 343, 599), (351, 600, 551, 223), (127, 359, 600, 351), (359, 120, 344, 600), (512, 601, 550, 192), (97, 358, 601, 512), (358, 121, 345, 601), (513, 602, 549, 193), (99, 357, 602, 513), (357, 122, 346, 602), (514, 603, 548, 194), (101, 356, 603, 514), (356, 123, 347, 603), (515, 604, 547, 195), (103, 355, 604, 515), (355, 124, 348, 604), (516, 605, 546, 196), (105, 354, 605, 516), (354, 125, 349, 605), (517, 606, 545, 197), (107, 353, 606, 517), (353, 126, 350, 606), (518, 607, 544, 198), (109, 352, 607, 518), (352, 127, 351, 607), (454, 608, 511, 166), (158, 447, 608, 454), (447, 151, 407, 608), (453, 609, 510, 165), (157, 446, 609, 453), (446, 150, 406, 609), (452, 610, 509, 164), (156, 445, 610, 452), (445, 149, 405, 610), (451, 611, 508, 163), (155, 444, 611, 451), (444, 148, 404, 611), (450, 612, 507, 162), (154, 443, 612, 450), (443, 147, 403, 612), (449, 613, 506, 161), (153, 442, 613, 449), (442, 146, 402, 613), (448, 614, 505, 160), (152, 441, 614, 448), (441, 145, 401, 614), (407, 615, 504, 191), (151, 440, 615, 407), (440, 144, 400, 615), (406, 616, 503, 190), (150, 439, 616, 406), (439, 143, 399, 616), (405, 617, 502, 189), (149, 438, 617, 405), (438, 142, 398, 617), (404, 618, 501, 188), (148, 437, 618, 404), (437, 141, 397, 618), (403, 619, 500, 187), (147, 436, 619, 403), (436, 140, 396, 619), (402, 620, 499, 186), (146, 435, 620, 402), (435, 139, 395, 620), (401, 621, 498, 185), (145, 434, 621, 401), (434, 138, 394, 621), (400, 622, 497, 184), (144, 433, 622, 400), (433, 137, 393, 622), (399, 623, 496, 183), (143, 432, 623, 399), (432, 136, 392, 623), (398, 624, 495, 182), (142, 431, 624, 398), (431, 135, 391, 624), (455, 625, 494, 167), (159, 430, 625, 455), (430, 134, 390, 625), (397, 626, 493, 181), (141, 429, 626, 397), (429, 159, 455, 626), (396, 627, 492, 180), (140, 428, 627, 396), (428, 133, 389, 627), (395, 628, 491, 179), (139, 427, 628, 395), (427, 132, 388, 628), (394, 629, 490, 178), (138, 426, 629, 394), (426, 131, 387, 629), (393, 630, 489, 177), (137, 425, 630, 393), (425, 130, 386, 630), (392, 631, 488, 176), (136, 424, 631, 392), (424, 129, 385, 631), (391, 632, 487, 175), (135, 423, 632, 391), (423, 128, 384, 632), (390, 633, 486, 174), (134, 422, 633, 390), (422, 158, 454, 633), (389, 634, 485, 173), (133, 421, 634, 389), (421, 157, 453, 634), (388, 635, 484, 172), (132, 420, 635, 388), (420, 156, 452, 635), (387, 636, 483, 171), (131, 419, 636, 387), (419, 155, 451, 636), (386, 637, 482, 170), (130, 418, 637, 386), (418, 154, 450, 637), (385, 638, 481, 169), (129, 417, 638, 385), (417, 153, 449, 638), (384, 639, 480, 168), (128, 416, 639, 384), (416, 152, 448, 639), (414, 640, 447, 158), (61, 253, 640, 414), (253, 59, 319, 640), (413, 641, 446, 157), (43, 244, 641, 413), (244, 41, 318, 641), (412, 642, 445, 156), (25, 235, 642, 412), (235, 23, 317, 642), (411, 643, 444, 155), (7, 226, 643, 411), (226, 5, 316, 643), (410, 644, 443, 154), (51, 248, 644, 410), (248, 49, 315, 644), (409, 645, 442, 153), (33, 239, 645, 409), (239, 31, 314, 645), (408, 646, 441, 152), (15, 230, 646, 408), (230, 13, 313, 646), (319, 647, 440, 151), (59, 252, 647, 319), (252, 57, 312, 647), (318, 648, 439, 150), (41, 243, 648, 318), (243, 39, 311, 648), (317, 649, 438, 149), (23, 234, 649, 317), (234, 21, 310, 649), (316, 650, 437, 148), (5, 225, 650, 316), (225, 3, 308, 650), (315, 651, 436, 147), (49, 247, 651, 315), (247, 47, 307, 651), (314, 652, 435, 146), (31, 238, 652, 314), (238, 29, 306, 652), (313, 653, 434, 145), (13, 229, 653, 313), (229, 11, 305, 653), (312, 654, 433, 144), (57, 251, 654, 312), (251, 55, 304, 654), (311, 655, 432, 143), (39, 242, 655, 311), (242, 37, 303, 655), (310, 656, 431, 142), (21, 233, 656, 310), (233, 19, 302, 656), (415, 657, 430, 159), (1, 255, 657, 415), (255, 63, 300, 657), (308, 658, 429, 141), (3, 224, 658, 308), (224, 1, 415, 658), (307, 659, 428, 140), (47, 246, 659, 307), (246, 45, 298, 659), (306, 660, 427, 139), (29, 237, 660, 306), (237, 27, 296, 660), (305, 661, 426, 138), (11, 228, 661, 305), (228, 9, 294, 661), (304, 662, 425, 137), (55, 250, 662, 304), (250, 53, 292, 662), (303, 663, 424, 136), (37, 241, 663, 303), (241, 35, 290, 663), (302, 664, 423, 135), (19, 232, 664, 302), (232, 17, 288, 664), (300, 665, 422, 134), (63, 254, 665, 300), (254, 61, 414, 665), (298, 666, 421, 133), (45, 245, 666, 298), (245, 43, 413, 666), (296, 667, 420, 132), (27, 236, 667, 296), (236, 25, 412, 667), (294, 668, 419, 131), (9, 227, 668, 294), (227, 7, 411, 668), (292, 669, 418, 130), (53, 249, 669, 292), (249, 51, 410, 669), (290, 670, 417, 129), (35, 240, 670, 290), (240, 33, 409, 670), (288, 671, 416, 128), (17, 231, 671, 288), (231, 15, 408, 671), (456, 672, 383, 96), (168, 480, 672, 456), (480, 160, 321, 672), (457, 673, 382, 98), (169, 481, 673, 457), (481, 161, 323, 673), (458, 674, 381, 100), (170, 482, 674, 458), (482, 162, 325, 674), (459, 675, 380, 102), (171, 483, 675, 459), (483, 163, 327, 675), (460, 676, 379, 104), (172, 484, 676, 460), (484, 164, 329, 676), (461, 677, 378, 106), (173, 485, 677, 461), (485, 165, 331, 677), (462, 678, 377, 108), (174, 486, 678, 462), (486, 166, 333, 678), (463, 679, 376, 110), (175, 487, 679, 463), (487, 168, 456, 679), (464, 680, 375, 111), (176, 488, 680, 464), (488, 169, 457, 680), (465, 681, 374, 112), (177, 489, 681, 465), (489, 170, 458, 681), (466, 682, 373, 113), (178, 490, 682, 466), (490, 171, 459, 682), (467, 683, 372, 114), (179, 491, 683, 467), (491, 172, 460, 683), (468, 684, 371, 115), (180, 492, 684, 468), (492, 173, 461, 684), (469, 685, 370, 116), (181, 493, 685, 469), (493, 167, 341, 685), (341, 686, 369, 117), (167, 494, 686, 341), (494, 174, 462, 686), (470, 687, 368, 118), (182, 495, 687, 470), (495, 175, 463, 687), (471, 688, 367, 119), (183, 496, 688, 471), (496, 176, 464, 688), (472, 689, 366, 120), (184, 497, 689, 472), (497, 177, 465, 689), (473, 690, 365, 121), (185, 498, 690, 473), (498, 178, 466, 690), (474, 691, 364, 122), (186, 499, 691, 474), (499, 179, 467, 691), (475, 692, 363, 123), (187, 500, 692, 475), (500, 180, 468, 692), (476, 693, 362, 124), (188, 501, 693, 476), (501, 181, 469, 693), (477, 694, 361, 125), (189, 502, 694, 477), (502, 182, 470, 694), (478, 695, 360, 126), (190, 503, 695, 478), (503, 183, 471, 695), (479, 696, 359, 127), (191, 504, 696, 479), (504, 184, 472, 696), (321, 697, 358, 97), (160, 505, 697, 321), (505, 185, 473, 697), (323, 698, 357, 99), (161, 506, 698, 323), (506, 186, 474, 698), (325, 699, 356, 101), (162, 507, 699, 325), (507, 187, 475, 699), (327, 700, 355, 103), (163, 508, 700, 327), (508, 188, 476, 700), (329, 701, 354, 105), (164, 509, 701, 329), (509, 189, 477, 701), (331, 702, 353, 107), (165, 510, 702, 331), (510, 190, 478, 702), (333, 703, 352, 109), (166, 511, 703, 333), (511, 191, 479, 703), (301, 704, 285, 94), (198, 544, 704, 301), (544, 223, 543, 704), (299, 705, 276, 85), (197, 545, 705, 299), (545, 222, 542, 705), (297, 706, 267, 76), (196, 546, 706, 297), (546, 221, 541, 706), (295, 707, 258, 67), (195, 547, 707, 295), (547, 220, 540, 707), (293, 708, 280, 89), (194, 548, 708, 293), (548, 219, 539, 708), (291, 709, 271, 80), (193, 549, 709, 291), (549, 218, 538, 709), (289, 710, 262, 71), (192, 550, 710, 289), (550, 217, 537, 710), (543, 711, 284, 93), (223, 551, 711, 543), (551, 216, 536, 711), (542, 712, 275, 84), (222, 552, 712, 542), (552, 215, 535, 712), (541, 713, 266, 75), (221, 553, 713, 541), (553, 214, 534, 713), (540, 714, 257, 66), (220, 554, 714, 540), (554, 213, 533, 714), (539, 715, 279, 88), (219, 555, 715, 539), (555, 212, 532, 715), (538, 716, 270, 79), (218, 556, 716, 538), (556, 211, 531, 716), (537, 717, 261, 70), (217, 557, 717, 537), (557, 210, 530, 717), (536, 718, 283, 92), (216, 558, 718, 536), (558, 209, 529, 718), (535, 719, 274, 83), (215, 559, 719, 535), (559, 208, 528, 719), (534, 720, 265, 74), (214, 560, 720, 534), (560, 207, 527, 720), (309, 721, 287, 64), (199, 561, 721, 309), (561, 206, 526, 721), (533, 722, 256, 65), (213, 562, 722, 533), (562, 199, 309, 722), (532, 723, 278, 87), (212, 563, 723, 532), (563, 205, 525, 723), (531, 724, 269, 78), (211, 564, 724, 531), (564, 204, 524, 724), (530, 725, 260, 69), (210, 565, 725, 530), (565, 203, 523, 725), (529, 726, 282, 91), (209, 566, 726, 529), (566, 202, 522, 726), (528, 727, 273, 82), (208, 567, 727, 528), (567, 201, 521, 727), (527, 728, 264, 73), (207, 568, 728, 527), (568, 200, 520, 728), (526, 729, 286, 95), (206, 569, 729, 526), (569, 198, 301, 729), (525, 730, 277, 86), (205, 570, 730, 525), (570, 197, 299, 730), (524, 731, 268, 77), (204, 571, 731, 524), (571, 196, 297, 731), (523, 732, 259, 68), (203, 572, 732, 523), (572, 195, 295, 732), (522, 733, 281, 90), (202, 573, 733, 522), (573, 194, 293, 733), (521, 734, 272, 81), (201, 574, 734, 521), (574, 193, 291, 734), (520, 735, 263, 72), (200, 575, 735, 520), (575, 192, 289, 735), (262, 70, 742, 774), (86, 277, 789, 758), (263, 71, 743, 775), (87, 278, 790, 759), (264, 72, 744, 776), (88, 279, 791, 760), (265, 73, 745, 777), (89, 280, 792, 761), (266, 74, 746, 778), (90, 281, 793, 762), (267, 75, 747, 779), (91, 282, 794, 763), (65, 256, 768, 737), (268, 76, 748, 780), (92, 283, 795, 764), (66, 257, 769, 738), (269, 77, 749, 781), (93, 284, 796, 765), (67, 258, 770, 739), (270, 78, 750, 782), (94, 285, 797, 766), (68, 259, 771, 740), (271, 79, 751, 783), (95, 286, 798, 767), (69, 260, 772, 741), (272, 80, 752, 784), (64, 287, 799, 736), (70, 261, 773, 742), (273, 81, 753, 785), (71, 262, 774, 743), (274, 82, 754, 786), (72, 263, 775, 744), (275, 83, 755, 787), (73, 264, 776, 745), (276, 84, 756, 788), (74, 265, 777, 746), (277, 85, 757, 789), (75, 266, 778, 747), (278, 86, 758, 790), (76, 267, 779, 748), (279, 87, 759, 791), (77, 268, 780, 749), (280, 88, 760, 792), (78, 269, 781, 750), (281, 89, 761, 793), (79, 270, 782, 751), (282, 90, 762, 794), (256, 64, 736, 768), (80, 271, 783, 752), (283, 91, 763, 795), (257, 65, 737, 769), (81, 272, 784, 753), (284, 92, 764, 796), (258, 66, 738, 770), (82, 273, 785, 754), (285, 93, 765, 797), (259, 67, 739, 771), (536, 92, 764, 800), (83, 274, 786, 755), (286, 94, 766, 798), (260, 68, 740, 772), (84, 275, 787, 756), (287, 95, 767, 799), (261, 69, 741, 773), (85, 276, 788, 757)])
me_cylinder_015.use_remesh_preserve_volume = False
me_cylinder_015.use_remesh_preserve_attributes = False
me_cylinder_015.use_mirror_vertex_groups = False
me_cylinder_015.update()

# ---- objects
ob_lamp = bpy.data.objects.new('Lamp', light_lamp)
ob_camera = bpy.data.objects.new('Camera', cam_camera)
ob_cube_000 = bpy.data.objects.new('Cube.000', me_cube_003)
ob_cylinder_002 = bpy.data.objects.new('Cylinder.002', me_cylinder_015)

# ---- transforms, parenting, visibility, modifiers, constraints
ob_lamp.location = (4.076, 1.005, 5.904)
ob_lamp.rotation_euler = (0.6503, 0.05522, 1.866)
ob_lamp.lock_rotations_4d = False
ob_lamp.empty_display_type = 'ARROWS'
ob_lamp.color = (0.0, 0.0, 0.0, 0.0)
ob_lamp.lineart.crease_threshold = 0.0
ob_camera.location = (7.481, -6.508, 5.344)
ob_camera.rotation_euler = (1.109, 0.0, 0.8149)
ob_camera.lock_rotations_4d = False
ob_camera.empty_display_type = 'ARROWS'
ob_camera.color = (0.0, 0.0, 0.0, 0.0)
ob_camera.display_type = 'WIRE'
ob_camera.lineart.crease_threshold = 0.0
ob_cube_000.location = (-2.471, -3.026, 0.9973)
ob_cube_000.lineart.crease_threshold = 0.0
_m = ob_cube_000.modifiers.new('Solidify', 'SOLIDIFY')
_m.nonmanifold_thickness_mode = 'FIXED'
_m.nonmanifold_merge_threshold = 0.0003
ob_cylinder_002.location = (0.1566, 3.049, 0.7755)
ob_cylinder_002.scale = (0.1, 0.1, 0.1)
ob_cylinder_002.lineart.crease_threshold = 0.0
_m = ob_cylinder_002.modifiers.new('Solidify', 'SOLIDIFY')
_m.nonmanifold_thickness_mode = 'FIXED'
_m.nonmanifold_merge_threshold = 0.0003

# ---- collection membership
col_collection_1.objects.link(ob_lamp)
col_collection_1.objects.link(ob_camera)
col_collection_1.objects.link(ob_cube_000)
col_collection_1.objects.link(ob_cylinder_002)

# ---- scene / render settings (as saved in the file)
scene.camera = ob_camera
scene.frame_start = 1; scene.frame_end = 250; scene.frame_set(1)
scene.render.engine = 'BLENDER_EEVEE_NEXT'
scene.render.resolution_percentage = 50
scene.render.dither_intensity = 0.0
scene.cycles.use_denoising = False
scene.cycles.samples = 128
scene.cycles.sampling_pattern = 'TABULATED_SOBOL'
scene.cycles.light_sampling_threshold = 0.0
scene.cycles.use_adaptive_sampling = False
scene.cycles.use_light_tree = False
scene.cycles.blur_glossy = 0.0
scene.cycles.sample_clamp_indirect = 0.0
scene.view_settings.view_transform = 'Standard'
bpy.context.view_layer.update()
